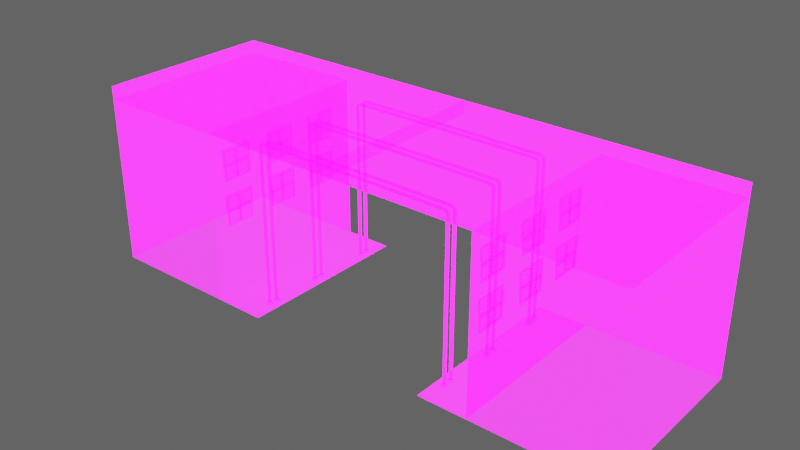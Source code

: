 # Source: Poles_Building01.blend  (saved by Blender 2.92.15; exported with 4.5.12 LTS)
import bpy
from mathutils import Matrix  # noqa: F401  (used for matrix-valued properties, if any)

bpy.ops.wm.read_factory_settings(use_empty=True)
scene = bpy.context.scene
scene.name = 'Scene'

# ---- collections
col_collection_2 = bpy.data.collections.new('Collection 2'); scene.collection.children.link(col_collection_2)
col_collection = bpy.data.collections.new('Collection'); scene.collection.children.link(col_collection)

# ---- images (referenced by path relative to the original .blend; pixels are not part of the script)
import os
ASSET_DIR = os.environ.get("B2B_ASSET_DIR", "")  # directory of the original .blend (textures are referenced by path, not embedded)
HERE = os.path.dirname(os.path.abspath(__file__))  # packed textures are extracted next to this script under _unpacked/

def load_image(name, relpath, width, height, colorspace="sRGB"):
    """Load a texture the original file referenced (path relative to the .blend, or extracted next to this script)."""
    p = next((c for c in (os.path.join(HERE, relpath), os.path.join(ASSET_DIR, relpath)) if relpath and os.path.exists(c)), "")
    if p:
        img = bpy.data.images.load(p, check_existing=True)
        img.name = name
    else:  # same state as the original file: an image datablock whose file is absent (Cycles renders it pink)
        img = bpy.data.images.new(name, width, height)
        img.source = "FILE"
        img.filepath = "//" + (relpath or name)
    img.colorspace_settings.name = colorspace
    return img
img_imphenziapalette01_256_gradientx4_png = load_image('ImphenziaPalette01-256-GradientX4.png', 'ImphenziaPalette01-256-GradientX4.png', 1024, 1024, 'sRGB')
img_imphenziapalette02_emission_png = load_image('ImphenziaPalette02-Emission.png', 'ImphenziaPalette02-Emission.png', 1024, 1024, 'sRGB')
img_imphenziapalette02_opacity_png = load_image('ImphenziaPalette02-Opacity.png', 'ImphenziaPalette02-Opacity.png', 1024, 1024, 'sRGB')

# ---- materials (node trees are filled in below, after node groups)
mat_gradient = bpy.data.materials.new('Gradient')
mat_gradient.alpha_threshold = 0.6481
mat_gradient.use_backface_culling = True
mat_gradient.use_raytrace_refraction = True
mat_gradient.use_screen_refraction = True
mat_gradient.use_sss_translucency = True
mat_gradient.thickness_mode = 'SLAB'
mat_gradient.use_thickness_from_shadow = True

# ---- node groups
ng_auto_smooth = bpy.data.node_groups.new('Auto Smooth', 'GeometryNodeTree')
_s = ng_auto_smooth.interface.new_socket(name='Geometry', in_out='OUTPUT', socket_type='NodeSocketGeometry')
_s = ng_auto_smooth.interface.new_socket(name='Geometry', in_out='INPUT', socket_type='NodeSocketGeometry')
_s = ng_auto_smooth.interface.new_socket(name='Angle', in_out='INPUT', socket_type='NodeSocketFloat')
_s.subtype = 'ANGLE'
_s.min_value = 0.0
_s.max_value = 3.142
ng_auto_smooth.is_modifier = True
_N = ng_auto_smooth.nodes; _L = ng_auto_smooth.links
n0 = _N.new('NodeGroupOutput'); n0.name = 'Group Output'; n0.location = (480, -100)
n1 = _N.new('NodeGroupInput'); n1.name = 'Group Input'; n1.location = (-420, -300)
n2 = _N.new('NodeGroupInput'); n2.name = 'Group Input.001'; n2.location = (-60, -100)
n3 = _N.new('GeometryNodeSetShadeSmooth'); n3.name = 'Set Shade Smooth'; n3.location = (120, -100)
n3.domain = 'EDGE'
n4 = _N.new('GeometryNodeSetShadeSmooth'); n4.name = 'Set Shade Smooth.001'; n4.location = (300, -100)
n5 = _N.new('GeometryNodeInputMeshEdgeAngle'); n5.name = 'Edge Angle'; n5.location = (-420, -220)
n6 = _N.new('GeometryNodeInputEdgeSmooth'); n6.name = 'Is Edge Smooth'; n6.location = (-60, -160)
n7 = _N.new('GeometryNodeInputShadeSmooth'); n7.name = 'Is Face Smooth'; n7.location = (-240, -340)
n8 = _N.new('FunctionNodeBooleanMath'); n8.name = 'Boolean Math'; n8.location = (-60, -220)
n9 = _N.new('FunctionNodeCompare'); n9.name = 'Compare'; n9.location = (-240, -180)
n9.operation = 'LESS_EQUAL'
_L.new(n5.outputs[0], n9.inputs[0])
_L.new(n4.outputs[0], n0.inputs[0])
_L.new(n1.outputs[1], n9.inputs[1])
_L.new(n9.outputs[0], n8.inputs[0])
_L.new(n7.outputs[0], n8.inputs[1])
_L.new(n2.outputs[0], n3.inputs[0])
_L.new(n6.outputs[0], n3.inputs[1])
_L.new(n3.outputs[0], n4.inputs[0])
_L.new(n8.outputs[0], n3.inputs[2])
n0.is_active_output = True

# ---- material node trees
mat_gradient.use_nodes = True; mat_gradient.node_tree.nodes.clear()
_N = mat_gradient.node_tree.nodes; _L = mat_gradient.node_tree.links
n0 = _N.new('ShaderNodeOutputMaterial'); n0.name = 'Material Output'; n0.location = (300, 300)
n1 = _N.new('ShaderNodeBsdfPrincipled'); n1.name = 'Principled BSDF'; n1.location = (10, 300)
n1.distribution = 'GGX'
n1.subsurface_method = 'BURLEY'
n1.inputs[3].default_value = 1.45
n1.inputs[28].default_value = 10.0
n2 = _N.new('ShaderNodeTexImage'); n2.name = 'Image Texture'; n2.location = (-460, 320)
n2.image = img_imphenziapalette01_256_gradientx4_png
n3 = _N.new('ShaderNodeTexImage'); n3.name = 'Image Texture.001'; n3.location = (-500, 0)
n3.image = img_imphenziapalette02_emission_png
n4 = _N.new('ShaderNodeTexImage'); n4.name = 'Image Texture.002'; n4.location = (-480, -300)
n4.image = img_imphenziapalette02_opacity_png
_L.new(n1.outputs[0], n0.inputs[0])
_L.new(n2.outputs[0], n1.inputs[0])
_L.new(n3.outputs[0], n1.inputs[27])
_L.new(n4.outputs[0], n1.inputs[4])
n0.is_active_output = True

# ---- world
world_world = bpy.data.worlds.new('World'); scene.world = world_world
world_world.use_nodes = True; world_world.node_tree.nodes.clear()
_N = world_world.node_tree.nodes; _L = world_world.node_tree.links
n0 = _N.new('ShaderNodeOutputWorld'); n0.name = 'World Output'; n0.location = (300, 300)
n1 = _N.new('ShaderNodeBackground'); n1.name = 'Background'; n1.location = (10, 300)
n1.inputs[0].default_value = (0.05088, 0.05088, 0.05088, 1.0)
n1.inputs[1].default_value = 2.0
_L.new(n1.outputs[0], n0.inputs[0])
n0.is_active_output = True
world_world.color = (0.05088, 0.05088, 0.05088)
world_world.use_sun_shadow = False
world_world.sun_shadow_jitter_overblur = 0.0

# ---- meshes
me_plane_073 = bpy.data.meshes.new('Plane.073')
me_plane_073.from_pydata([(20.71, 0.0, 0.0), (60.71, 0.0, 0.0), (20.71, 40.0, 0.0), (60.71, 40.0, 0.0), (31.73, 0.0, 0.0), (31.73, 40.0, 0.0), (31.73, 0.0, 37.26), (60.71, 0.0, 37.26), (60.71, 40.0, 37.26), (31.73, 40.0, 37.26), (31.73, 0.0, 37.26), (60.71, 0.0, 37.26), (60.71, 40.0, 37.26), (31.73, 40.0, 37.26), (31.73, 0.0, 40.15), (60.71, 0.0, 40.15), (60.71, 40.0, 40.15), (31.73, 40.0, 40.15), (0.0, 0.0, 37.26), (0.0, 40.0, 37.26), (0.0, 0.0, 40.15), (0.0, 40.0, 40.15), (22.52, 35.46, 0.2613), (22.52, 35.46, 35.2), (22.76, 35.36, 0.2613), (22.76, 35.36, 35.2), (22.85, 35.13, 0.2613), (22.85, 35.13, 35.2), (22.76, 34.9, 0.2613), (22.76, 34.9, 35.2), (22.52, 34.81, 0.2613), (22.52, 34.81, 35.2), (22.29, 34.9, 0.2613), (22.29, 34.9, 35.2), (22.2, 35.13, 0.2613), (22.2, 35.13, 35.2), (22.29, 35.36, 0.2613), (22.29, 35.36, 35.2), (22.67, 35.36, 35.61), (22.48, 35.46, 35.47), (22.75, 35.13, 35.66), (22.67, 34.9, 35.61), (22.48, 34.81, 35.47), (22.3, 34.9, 35.34), (22.22, 35.13, 35.28), (22.3, 35.36, 35.34), (22.27, 35.36, 35.94), (22.18, 35.46, 35.73), (22.31, 35.13, 36.03), (22.27, 34.9, 35.94), (22.18, 34.81, 35.73), (22.08, 34.9, 35.52), (22.04, 35.13, 35.44), (22.08, 35.36, 35.52), (21.79, 35.36, 36.15), (21.77, 35.46, 35.92), (21.8, 35.13, 36.25), (21.79, 34.9, 36.15), (21.77, 34.81, 35.92), (21.75, 34.9, 35.69), (21.74, 35.13, 35.6), (21.75, 35.36, 35.69), (21.29, 35.36, 36.2), (21.29, 35.46, 35.97), (21.29, 35.13, 36.29), (21.29, 34.9, 36.2), (21.29, 34.81, 35.97), (21.29, 34.9, 35.74), (21.29, 35.13, 35.64), (21.29, 35.36, 35.74), (0.0, 35.36, 36.28), (0.0, 35.46, 36.05), (0.0, 35.13, 36.38), (0.0, 34.9, 36.28), (0.0, 34.81, 36.05), (0.0, 34.9, 35.82), (0.0, 35.13, 35.73), (0.0, 35.36, 35.82), (22.53, 33.57, 0.2605), (22.53, 33.57, 35.19), (22.76, 33.47, 0.2605), (22.76, 33.47, 35.19), (22.86, 33.24, 0.2605), (22.86, 33.24, 35.19), (22.76, 33.01, 0.2605), (22.76, 33.01, 35.19), (22.53, 32.92, 0.2605), (22.53, 32.92, 35.19), (22.3, 33.01, 0.2605), (22.3, 33.01, 35.19), (22.21, 33.24, 0.2605), (22.21, 33.24, 35.19), (22.3, 33.47, 0.2605), (22.3, 33.47, 35.19), (22.68, 33.47, 35.61), (22.49, 33.57, 35.47), (22.76, 33.24, 35.66), (22.68, 33.01, 35.61), (22.49, 32.92, 35.47), (22.3, 33.01, 35.34), (22.23, 33.24, 35.28), (22.3, 33.47, 35.34), (22.28, 33.47, 35.94), (22.18, 33.57, 35.73), (22.32, 33.24, 36.03), (22.28, 33.01, 35.94), (22.18, 32.92, 35.73), (22.09, 33.01, 35.52), (22.04, 33.24, 35.44), (22.09, 33.47, 35.52), (21.8, 33.47, 36.15), (21.78, 33.57, 35.92), (21.81, 33.24, 36.25), (21.8, 33.01, 36.15), (21.78, 32.92, 35.92), (21.75, 33.01, 35.69), (21.75, 33.24, 35.6), (21.75, 33.47, 35.69), (21.3, 33.47, 36.2), (21.3, 33.57, 35.97), (21.3, 33.24, 36.29), (21.3, 33.01, 36.2), (21.3, 32.92, 35.97), (21.3, 33.01, 35.74), (21.3, 33.24, 35.64), (21.3, 33.47, 35.74), (0.0, 33.47, 36.28), (0.0, 33.57, 36.05), (0.0, 33.24, 36.38), (0.0, 33.01, 36.28), (0.0, 32.92, 36.05), (0.0, 33.01, 35.82), (0.0, 33.24, 35.73), (0.0, 33.47, 35.82), (22.75, 7.598, 0.2927), (22.75, 7.598, 35.23), (22.98, 7.502, 0.2927), (22.98, 7.502, 35.23), (23.07, 7.272, 0.2927), (23.07, 7.272, 35.23), (22.98, 7.042, 0.2927), (22.98, 7.042, 35.23), (22.75, 6.946, 0.2927), (22.75, 6.946, 35.23), (22.51, 7.042, 0.2927), (22.51, 7.042, 35.23), (22.42, 7.272, 0.2927), (22.42, 7.272, 35.23), (22.51, 7.502, 0.2927), (22.51, 7.502, 35.23), (22.89, 7.502, 35.64), (22.7, 7.598, 35.51), (22.97, 7.272, 35.7), (22.89, 7.042, 35.64), (22.7, 6.946, 35.51), (22.52, 7.042, 35.37), (22.44, 7.272, 35.31), (22.52, 7.502, 35.37), (22.49, 7.502, 35.97), (22.4, 7.598, 35.76), (22.53, 7.272, 36.06), (22.49, 7.042, 35.97), (22.4, 6.946, 35.76), (22.3, 7.042, 35.55), (22.26, 7.272, 35.47), (22.3, 7.502, 35.55), (22.01, 7.502, 36.18), (21.99, 7.598, 35.95), (22.02, 7.272, 36.28), (22.01, 7.042, 36.18), (21.99, 6.946, 35.95), (21.97, 7.042, 35.73), (21.96, 7.272, 35.63), (21.97, 7.502, 35.73), (21.51, 7.502, 36.23), (21.51, 7.598, 36.0), (21.51, 7.272, 36.33), (21.51, 7.042, 36.23), (21.51, 6.946, 36.0), (21.51, 7.042, 35.77), (21.51, 7.272, 35.67), (21.51, 7.502, 35.77), (0.0, 7.502, 36.31), (0.0, 7.598, 36.08), (0.0, 7.272, 36.41), (0.0, 7.042, 36.31), (0.0, 6.946, 36.08), (0.0, 7.042, 35.85), (0.0, 7.272, 35.76), (0.0, 7.502, 35.85), (22.75, 5.705, 0.2919), (22.75, 5.705, 35.23), (22.98, 5.609, 0.2919), (22.98, 5.609, 35.23), (23.08, 5.379, 0.2919), (23.08, 5.379, 35.23), (22.98, 5.149, 0.2919), (22.98, 5.149, 35.23), (22.75, 5.053, 0.2919), (22.75, 5.053, 35.23), (22.52, 5.149, 0.2919), (22.52, 5.149, 35.23), (22.43, 5.379, 0.2919), (22.43, 5.379, 35.23), (22.52, 5.609, 0.2919), (22.52, 5.609, 35.23), (22.9, 5.609, 35.64), (22.71, 5.705, 35.5), (22.98, 5.379, 35.7), (22.9, 5.149, 35.64), (22.71, 5.053, 35.5), (22.52, 5.149, 35.37), (22.45, 5.379, 35.31), (22.52, 5.609, 35.37), (22.5, 5.609, 35.97), (22.4, 5.705, 35.76), (22.54, 5.379, 36.06), (22.5, 5.149, 35.97), (22.4, 5.053, 35.76), (22.31, 5.149, 35.55), (22.27, 5.379, 35.47), (22.31, 5.609, 35.55), (22.02, 5.609, 36.18), (22.0, 5.705, 35.95), (22.03, 5.379, 36.28), (22.02, 5.149, 36.18), (22.0, 5.053, 35.95), (21.98, 5.149, 35.72), (21.97, 5.379, 35.63), (21.98, 5.609, 35.72), (21.52, 5.609, 36.23), (21.52, 5.705, 36.0), (21.52, 5.379, 36.33), (21.52, 5.149, 36.23), (21.52, 5.053, 36.0), (21.52, 5.149, 35.77), (21.52, 5.379, 35.67), (21.52, 5.609, 35.77), (0.0, 5.609, 36.31), (0.0, 5.705, 36.08), (0.0, 5.379, 36.41), (0.0, 5.149, 36.31), (0.0, 5.053, 36.08), (0.0, 5.149, 35.85), (0.0, 5.379, 35.76), (0.0, 5.609, 35.85), (22.52, 35.84, 0.2613), (23.02, 35.63, 0.2613), (23.23, 35.13, 0.2613), (23.02, 34.64, 0.2613), (22.52, 34.43, 0.2613), (22.03, 34.64, 0.2613), (21.82, 35.13, 0.2613), (22.03, 35.63, 0.2613), (22.53, 33.95, 0.2605), (23.03, 33.74, 0.2605), (23.24, 33.24, 0.2605), (23.03, 32.74, 0.2605), (22.53, 32.54, 0.2605), (22.04, 32.74, 0.2605), (21.83, 33.24, 0.2605), (22.04, 33.74, 0.2605), (22.52, 35.84, -0.08696), (23.02, 35.63, -0.08696), (23.23, 35.13, -0.08696), (23.02, 34.64, -0.08696), (22.52, 34.43, -0.08696), (22.03, 34.64, -0.08696), (21.82, 35.13, -0.08696), (22.03, 35.63, -0.08696), (22.53, 33.95, -0.08776), (23.03, 33.74, -0.08776), (23.24, 33.24, -0.08775), (23.03, 32.74, -0.08776), (22.53, 32.54, -0.08776), (22.04, 32.74, -0.08776), (21.83, 33.24, -0.08775), (22.04, 33.74, -0.08776), (22.15, 19.3, -0.07145), (21.94, 18.8, -0.07145), (22.15, 18.3, -0.07145), (22.65, 18.1, -0.07145), (23.15, 18.3, -0.07145), (23.35, 18.8, -0.07145), (23.15, 19.3, -0.07145), (22.65, 19.51, -0.07145), (22.14, 21.19, -0.07064), (21.94, 20.7, -0.07064), (22.14, 20.2, -0.07064), (22.64, 19.99, -0.07064), (23.14, 20.2, -0.07064), (23.34, 20.7, -0.07064), (23.14, 21.19, -0.07064), (22.64, 21.4, -0.07064), (22.15, 19.3, 0.2768), (21.94, 18.8, 0.2768), (22.15, 18.3, 0.2768), (22.65, 18.1, 0.2768), (23.15, 18.3, 0.2768), (23.35, 18.8, 0.2768), (23.15, 19.3, 0.2768), (22.65, 19.51, 0.2768), (22.14, 21.19, 0.2776), (21.94, 20.7, 0.2776), (22.14, 20.2, 0.2776), (22.64, 19.99, 0.2776), (23.14, 20.2, 0.2776), (23.34, 20.7, 0.2776), (23.14, 21.19, 0.2776), (22.64, 21.4, 0.2776), (0.0, 19.03, 35.84), (0.0, 18.8, 35.74), (0.0, 18.57, 35.84), (0.0, 18.48, 36.07), (0.0, 18.57, 36.3), (0.0, 18.8, 36.39), (0.0, 19.13, 36.07), (0.0, 19.03, 36.3), (21.41, 19.03, 35.75), (21.41, 18.8, 35.66), (21.41, 18.57, 35.75), (21.41, 18.48, 35.98), (21.42, 18.57, 36.21), (21.42, 18.8, 36.31), (21.41, 19.13, 35.98), (21.42, 19.03, 36.21), (21.87, 19.03, 35.71), (21.86, 18.8, 35.61), (21.87, 18.57, 35.71), (21.89, 18.48, 35.94), (21.91, 18.57, 36.17), (21.92, 18.8, 36.26), (21.89, 19.13, 35.94), (21.91, 19.03, 36.17), (22.2, 19.03, 35.54), (22.16, 18.8, 35.45), (22.2, 18.57, 35.54), (22.3, 18.48, 35.75), (22.4, 18.57, 35.96), (22.44, 18.8, 36.04), (22.3, 19.13, 35.75), (22.4, 19.03, 35.96), (22.42, 19.03, 35.35), (22.34, 18.8, 35.3), (22.42, 18.57, 35.35), (22.61, 18.48, 35.49), (22.79, 18.57, 35.62), (22.87, 18.8, 35.68), (22.61, 19.13, 35.49), (22.79, 19.03, 35.62), (22.42, 19.03, 35.21), (22.42, 19.03, 0.2768), (22.32, 18.8, 35.21), (22.32, 18.8, 0.2768), (22.42, 18.57, 35.21), (22.42, 18.57, 0.2768), (22.65, 18.48, 35.21), (22.65, 18.48, 0.2768), (22.88, 18.57, 35.21), (22.88, 18.57, 0.2768), (22.97, 18.8, 35.21), (22.97, 18.8, 0.2768), (22.88, 19.03, 35.21), (22.88, 19.03, 0.2768), (22.65, 19.13, 35.21), (22.65, 19.13, 0.2768), (0.0, 20.93, 35.84), (0.0, 20.7, 35.74), (0.0, 20.46, 35.84), (0.0, 20.37, 36.07), (0.0, 20.46, 36.3), (0.0, 20.7, 36.39), (0.0, 21.02, 36.07), (0.0, 20.93, 36.3), (22.75, 7.976, 0.2927), (23.24, 7.77, 0.2927), (23.45, 7.272, 0.2927), (23.24, 6.774, 0.2927), (22.75, 6.568, 0.2927), (22.25, 6.774, 0.2927), (22.04, 7.272, 0.2927), (22.25, 7.77, 0.2927), (22.75, 6.083, 0.2919), (23.25, 5.877, 0.2919), (23.46, 5.379, 0.2919), (23.25, 4.881, 0.2919), (22.75, 4.675, 0.2919), (22.26, 4.881, 0.2919), (22.05, 5.379, 0.2919), (22.26, 5.877, 0.2919), (21.4, 20.93, 35.75), (21.4, 20.7, 35.66), (21.4, 20.46, 35.75), (21.41, 20.37, 35.99), (21.41, 20.46, 36.22), (21.41, 20.7, 36.31), (21.41, 21.02, 35.99), (21.41, 20.93, 36.22), (21.86, 20.93, 35.71), (21.85, 20.7, 35.62), (21.86, 20.46, 35.71), (21.88, 20.37, 35.94), (21.91, 20.46, 36.17), (21.91, 20.7, 36.26), (21.88, 21.02, 35.94), (21.91, 20.93, 36.17), (22.19, 20.93, 35.54), (22.15, 20.7, 35.45), (22.19, 20.46, 35.54), (22.29, 20.37, 35.75), (22.39, 20.46, 35.96), (22.43, 20.7, 36.04), (22.29, 21.02, 35.75), (22.39, 20.93, 35.96), (22.41, 20.93, 35.36), (22.33, 20.7, 35.3), (22.41, 20.46, 35.36), (22.6, 20.37, 35.49), (22.78, 20.46, 35.63), (22.86, 20.7, 35.68), (22.6, 21.02, 35.49), (22.78, 20.93, 35.63), (22.75, 7.976, -0.05556), (23.24, 7.77, -0.05556), (23.45, 7.272, -0.05556), (23.24, 6.774, -0.05556), (22.75, 6.568, -0.05556), (22.25, 6.774, -0.05556), (22.04, 7.272, -0.05556), (22.25, 7.77, -0.05556), (22.75, 6.083, -0.05636), (23.25, 5.877, -0.05636), (23.46, 5.379, -0.05636), (23.25, 4.881, -0.05636), (22.75, 4.675, -0.05636), (22.26, 4.881, -0.05636), (22.05, 5.379, -0.05636), (22.26, 5.877, -0.05636), (22.41, 20.93, 35.21), (22.41, 20.93, 0.2776), (22.31, 20.7, 35.21), (22.31, 20.7, 0.2776), (22.41, 20.46, 35.21), (22.41, 20.46, 0.2776), (22.64, 20.37, 35.21), (22.64, 20.37, 0.2776), (22.87, 20.46, 35.21), (22.87, 20.46, 0.2776), (22.97, 20.7, 35.21), (22.97, 20.7, 0.2776), (22.87, 20.93, 35.21), (22.87, 20.93, 0.2776), (22.64, 21.02, 35.21), (22.64, 21.02, 0.2776), (31.68, 31.0, 16.38), (31.68, 30.45, 16.4), (31.31, 31.0, 16.38), (31.31, 30.45, 16.4), (31.68, 30.88, 22.1), (31.68, 30.33, 22.12), (31.31, 30.88, 22.1), (31.31, 30.33, 22.12), (31.71, 34.11, 15.92), (31.71, 27.53, 15.92), (31.71, 34.24, 22.75), (31.71, 27.03, 22.75), (31.31, 27.97, 16.38), (31.31, 33.66, 16.38), (31.31, 27.51, 22.11), (31.31, 33.77, 22.11), (31.31, 27.53, 15.92), (31.31, 34.11, 15.92), (31.31, 27.03, 22.75), (31.31, 34.24, 22.75), (31.68, 27.94, 16.38), (31.68, 33.66, 16.38), (31.68, 27.52, 22.11), (31.68, 33.76, 22.11), (31.31, 27.77, 18.92), (31.29, 27.7, 19.52), (31.68, 27.74, 18.89), (31.66, 27.71, 19.49), (31.38, 33.73, 19.6), (31.4, 33.8, 19.01), (31.75, 33.74, 19.58), (31.77, 33.77, 18.98), (31.68, 19.21, 16.38), (31.68, 18.67, 16.4), (31.31, 19.22, 16.38), (31.31, 18.67, 16.4), (31.68, 19.09, 22.1), (31.68, 18.55, 22.12), (31.31, 19.1, 22.1), (31.31, 18.55, 22.12), (31.71, 22.33, 15.92), (31.71, 15.74, 15.92), (31.71, 22.46, 22.75), (31.71, 15.24, 22.75), (31.31, 16.18, 16.38), (31.31, 21.87, 16.38), (31.31, 15.72, 22.11), (31.31, 21.98, 22.11), (31.31, 15.74, 15.92), (31.31, 22.33, 15.92), (31.31, 15.24, 22.75), (31.31, 22.46, 22.75), (31.68, 16.15, 16.38), (31.68, 21.87, 16.38), (31.68, 15.73, 22.11), (31.68, 21.97, 22.11), (31.31, 15.98, 18.92), (31.29, 15.91, 19.52), (31.68, 15.95, 18.89), (31.66, 15.92, 19.49), (31.38, 21.94, 19.6), (31.4, 22.01, 19.01), (31.75, 21.95, 19.58), (31.77, 21.99, 18.98), (31.68, 6.95, 16.38), (31.68, 6.402, 16.4), (31.31, 6.951, 16.38), (31.31, 6.401, 16.4), (31.68, 6.83, 22.1), (31.68, 6.282, 22.12), (31.31, 6.831, 22.1), (31.31, 6.281, 22.12), (31.71, 10.06, 15.92), (31.71, 3.475, 15.92), (31.71, 10.19, 22.75), (31.71, 2.981, 22.75), (31.31, 3.919, 16.38), (31.31, 9.609, 16.38), (31.31, 3.455, 22.11), (31.31, 9.72, 22.11), (31.31, 3.475, 15.92), (31.31, 10.06, 15.92), (31.31, 2.981, 22.75), (31.31, 10.19, 22.75), (31.68, 3.888, 16.38), (31.68, 9.609, 16.38), (31.68, 3.465, 22.11), (31.68, 9.71, 22.11), (31.31, 3.716, 18.92), (31.29, 3.645, 19.52), (31.68, 3.686, 18.89), (31.66, 3.656, 19.49), (31.38, 9.679, 19.6), (31.4, 9.75, 19.01), (31.75, 9.69, 19.58), (31.77, 9.721, 18.98), (31.68, 31.0, 26.4), (31.68, 30.45, 26.42), (31.31, 31.0, 26.4), (31.31, 30.45, 26.42), (31.68, 30.88, 32.11), (31.68, 30.33, 32.13), (31.31, 30.88, 32.11), (31.31, 30.33, 32.13), (31.71, 34.11, 25.94), (31.71, 27.53, 25.94), (31.71, 34.24, 32.76), (31.71, 27.03, 32.76), (31.31, 27.97, 26.4), (31.31, 33.66, 26.4), (31.31, 27.51, 32.12), (31.31, 33.77, 32.12), (31.31, 27.53, 25.94), (31.31, 34.11, 25.94), (31.31, 27.03, 32.76), (31.31, 34.24, 32.76), (31.68, 27.94, 26.4), (31.68, 33.66, 26.4), (31.68, 27.52, 32.12), (31.68, 33.76, 32.12), (31.31, 27.77, 28.93), (31.29, 27.7, 29.53), (31.68, 27.74, 28.9), (31.66, 27.71, 29.5), (31.38, 33.73, 29.62), (31.4, 33.8, 29.02), (31.75, 33.74, 29.59), (31.77, 33.77, 28.99), (31.68, 19.21, 26.4), (31.68, 18.67, 26.42), (31.31, 19.22, 26.4), (31.31, 18.67, 26.42), (31.68, 19.09, 32.11), (31.68, 18.55, 32.13), (31.31, 19.1, 32.11), (31.31, 18.55, 32.13), (31.71, 22.33, 25.94), (31.71, 15.74, 25.94), (31.71, 22.46, 32.76), (31.71, 15.24, 32.76), (31.31, 16.18, 26.4), (31.31, 21.87, 26.4), (31.31, 15.72, 32.12), (31.31, 21.98, 32.12), (31.31, 15.74, 25.94), (31.31, 22.33, 25.94), (31.31, 15.24, 32.76), (31.31, 22.46, 32.76), (31.68, 16.15, 26.4), (31.68, 21.87, 26.4), (31.68, 15.73, 32.12), (31.68, 21.97, 32.12), (31.31, 15.98, 28.93), (31.29, 15.91, 29.53), (31.68, 15.95, 28.9), (31.66, 15.92, 29.5), (31.38, 21.94, 29.62), (31.4, 22.01, 29.02), (31.75, 21.95, 29.59), (31.77, 21.99, 28.99), (31.68, 6.95, 26.4), (31.68, 6.402, 26.42), (31.31, 6.951, 26.4), (31.31, 6.401, 26.42), (31.68, 6.83, 32.11), (31.68, 6.282, 32.13), (31.31, 6.831, 32.11), (31.31, 6.281, 32.13), (31.71, 10.06, 25.94), (31.71, 3.475, 25.94), (31.71, 10.19, 32.76), (31.71, 2.981, 32.76), (31.31, 3.919, 26.4), (31.31, 9.609, 26.4), (31.31, 3.455, 32.12), (31.31, 9.72, 32.12), (31.31, 3.475, 25.94), (31.31, 10.06, 25.94), (31.31, 2.981, 32.76), (31.31, 10.19, 32.76), (31.68, 3.888, 26.4), (31.68, 9.609, 26.4), (31.68, 3.465, 32.12), (31.68, 9.71, 32.12), (31.31, 3.716, 28.93), (31.29, 3.645, 29.53), (31.68, 3.686, 28.9), (31.66, 3.656, 29.5), (31.38, 9.679, 29.62), (31.4, 9.75, 29.02), (31.75, 9.69, 29.59), (31.77, 9.721, 28.99), (27.2, 40.0, 37.26), (22.67, 40.0, 37.26), (18.13, 40.0, 37.26), (13.6, 40.0, 37.26), (9.066, 40.0, 37.26), (4.533, 40.0, 37.26), (4.533, 40.0, 40.15), (9.066, 40.0, 40.15), (13.6, 40.0, 40.15), (18.13, 40.0, 40.15), (22.67, 40.0, 40.15), (27.2, 40.0, 40.15), (4.533, 0.0, 40.15), (9.066, 0.0, 40.15), (13.6, 0.0, 40.15), (18.13, 0.0, 40.15), (22.67, 0.0, 40.15), (27.2, 0.0, 40.15), (27.2, 0.0, 37.26), (22.67, 0.0, 37.26), (18.13, 0.0, 37.26), (13.6, 0.0, 37.26), (9.066, 0.0, 37.26), (4.533, 0.0, 37.26)], [], [(4, 1, 7, 6), (0, 4, 5, 2), (6, 7, 8, 9), (5, 4, 6, 9), (1, 3, 8, 7), (3, 5, 9, 8), (10, 13, 12, 11), (14, 15, 16, 17), (652, 651, 19, 21), (11, 12, 16, 15), (12, 13, 17, 16), (10, 11, 15, 14), (19, 18, 20, 21), (658, 652, 21, 20), (651, 669, 18, 19), (669, 658, 20, 18), (22, 23, 25, 24), (24, 25, 27, 26), (26, 27, 29, 28), (28, 29, 31, 30), (30, 31, 33, 32), (32, 33, 35, 34), (29, 27, 40, 41), (34, 35, 37, 36), (36, 37, 23, 22), (45, 44, 52, 53), (35, 33, 43, 44), (31, 29, 41, 42), (37, 35, 44, 45), (27, 25, 38, 40), (33, 31, 42, 43), (23, 37, 45, 39), (25, 23, 39, 38), (50, 49, 57, 58), (43, 42, 50, 51), (41, 40, 48, 49), (38, 39, 47, 46), (39, 45, 53, 47), (44, 43, 51, 52), (42, 41, 49, 50), (40, 38, 46, 48), (55, 61, 69, 63), (48, 46, 54, 56), (53, 52, 60, 61), (51, 50, 58, 59), (49, 48, 56, 57), (46, 47, 55, 54), (47, 53, 61, 55), (52, 51, 59, 60), (67, 66, 74, 75), (60, 59, 67, 68), (58, 57, 65, 66), (56, 54, 62, 64), (61, 60, 68, 69), (59, 58, 66, 67), (57, 56, 64, 65), (54, 55, 63, 62), (70, 71, 77, 76, 75, 74, 73, 72), (65, 64, 72, 73), (62, 63, 71, 70), (63, 69, 77, 71), (68, 67, 75, 76), (66, 65, 73, 74), (64, 62, 70, 72), (69, 68, 76, 77), (78, 79, 81, 80), (80, 81, 83, 82), (82, 83, 85, 84), (84, 85, 87, 86), (86, 87, 89, 88), (88, 89, 91, 90), (85, 83, 96, 97), (90, 91, 93, 92), (92, 93, 79, 78), (101, 100, 108, 109), (91, 89, 99, 100), (87, 85, 97, 98), (93, 91, 100, 101), (83, 81, 94, 96), (89, 87, 98, 99), (79, 93, 101, 95), (81, 79, 95, 94), (106, 105, 113, 114), (99, 98, 106, 107), (97, 96, 104, 105), (94, 95, 103, 102), (95, 101, 109, 103), (100, 99, 107, 108), (98, 97, 105, 106), (96, 94, 102, 104), (111, 117, 125, 119), (104, 102, 110, 112), (109, 108, 116, 117), (107, 106, 114, 115), (105, 104, 112, 113), (102, 103, 111, 110), (103, 109, 117, 111), (108, 107, 115, 116), (123, 122, 130, 131), (116, 115, 123, 124), (114, 113, 121, 122), (112, 110, 118, 120), (117, 116, 124, 125), (115, 114, 122, 123), (113, 112, 120, 121), (110, 111, 119, 118), (126, 127, 133, 132, 131, 130, 129, 128), (121, 120, 128, 129), (118, 119, 127, 126), (119, 125, 133, 127), (124, 123, 131, 132), (122, 121, 129, 130), (120, 118, 126, 128), (125, 124, 132, 133), (34, 36, 253, 252), (249, 250, 266, 265), (134, 135, 137, 136), (136, 137, 139, 138), (138, 139, 141, 140), (140, 141, 143, 142), (142, 143, 145, 144), (144, 145, 147, 146), (141, 139, 152, 153), (146, 147, 149, 148), (148, 149, 135, 134), (84, 86, 258, 257), (157, 156, 164, 165), (147, 145, 155, 156), (143, 141, 153, 154), (149, 147, 156, 157), (139, 137, 150, 152), (145, 143, 154, 155), (135, 149, 157, 151), (137, 135, 151, 150), (162, 161, 169, 170), (155, 154, 162, 163), (153, 152, 160, 161), (150, 151, 159, 158), (151, 157, 165, 159), (156, 155, 163, 164), (154, 153, 161, 162), (152, 150, 158, 160), (167, 173, 181, 175), (160, 158, 166, 168), (165, 164, 172, 173), (163, 162, 170, 171), (161, 160, 168, 169), (158, 159, 167, 166), (159, 165, 173, 167), (164, 163, 171, 172), (179, 178, 186, 187), (172, 171, 179, 180), (170, 169, 177, 178), (168, 166, 174, 176), (173, 172, 180, 181), (171, 170, 178, 179), (169, 168, 176, 177), (166, 167, 175, 174), (182, 183, 189, 188, 187, 186, 185, 184), (177, 176, 184, 185), (174, 175, 183, 182), (175, 181, 189, 183), (180, 179, 187, 188), (178, 177, 185, 186), (176, 174, 182, 184), (181, 180, 188, 189), (190, 191, 193, 192), (192, 193, 195, 194), (194, 195, 197, 196), (196, 197, 199, 198), (198, 199, 201, 200), (200, 201, 203, 202), (197, 195, 208, 209), (202, 203, 205, 204), (204, 205, 191, 190), (26, 28, 249, 248), (213, 212, 220, 221), (203, 201, 211, 212), (199, 197, 209, 210), (205, 203, 212, 213), (195, 193, 206, 208), (201, 199, 210, 211), (191, 205, 213, 207), (193, 191, 207, 206), (218, 217, 225, 226), (211, 210, 218, 219), (209, 208, 216, 217), (206, 207, 215, 214), (207, 213, 221, 215), (212, 211, 219, 220), (210, 209, 217, 218), (208, 206, 214, 216), (223, 229, 237, 231), (216, 214, 222, 224), (221, 220, 228, 229), (219, 218, 226, 227), (217, 216, 224, 225), (214, 215, 223, 222), (215, 221, 229, 223), (220, 219, 227, 228), (235, 234, 242, 243), (228, 227, 235, 236), (226, 225, 233, 234), (224, 222, 230, 232), (229, 228, 236, 237), (227, 226, 234, 235), (225, 224, 232, 233), (222, 223, 231, 230), (238, 239, 245, 244, 243, 242, 241, 240), (233, 232, 240, 241), (230, 231, 239, 238), (231, 237, 245, 239), (236, 235, 243, 244), (234, 233, 241, 242), (232, 230, 238, 240), (237, 236, 244, 245), (36, 22, 246, 253), (86, 88, 259, 258), (28, 30, 250, 249), (78, 80, 255, 254), (88, 90, 260, 259), (30, 32, 251, 250), (22, 24, 247, 246), (80, 82, 256, 255), (90, 92, 261, 260), (32, 34, 252, 251), (82, 84, 257, 256), (24, 26, 248, 247), (92, 78, 254, 261), (250, 251, 267, 266), (251, 252, 268, 267), (252, 253, 269, 268), (253, 246, 262, 269), (254, 255, 271, 270), (255, 256, 272, 271), (256, 257, 273, 272), (257, 258, 274, 273), (258, 259, 275, 274), (259, 260, 276, 275), (246, 247, 263, 262), (260, 261, 277, 276), (247, 248, 264, 263), (261, 254, 270, 277), (248, 249, 265, 264), (307, 306, 290, 291), (294, 301, 285, 278), (308, 307, 291, 292), (295, 294, 278, 279), (309, 308, 292, 293), (296, 295, 279, 280), (297, 296, 280, 281), (298, 297, 281, 282), (299, 298, 282, 283), (300, 299, 283, 284), (301, 300, 284, 285), (302, 309, 293, 286), (303, 302, 286, 287), (304, 303, 287, 288), (305, 304, 288, 289), (351, 365, 301, 294), (451, 449, 307, 308), (361, 359, 298, 299), (443, 441, 303, 304), (353, 351, 294, 295), (363, 361, 299, 300), (453, 451, 308, 309), (445, 443, 304, 305), (355, 353, 295, 296), (365, 363, 300, 301), (447, 445, 305, 306), (357, 355, 296, 297), (439, 453, 309, 302), (449, 447, 306, 307), (359, 357, 297, 298), (306, 305, 289, 290), (146, 148, 381, 380), (441, 439, 302, 303), (318, 319, 311, 310), (323, 325, 317, 315), (321, 322, 314, 313), (319, 320, 312, 311), (324, 318, 310, 316), (325, 324, 316, 317), (322, 323, 315, 314), (317, 316, 310, 311, 312, 313, 314, 315), (333, 332, 324, 325), (330, 331, 323, 322), (328, 329, 321, 320), (326, 327, 319, 318), (331, 333, 325, 323), (329, 330, 322, 321), (327, 328, 320, 319), (320, 321, 313, 312), (335, 336, 328, 327), (340, 334, 326, 332), (341, 340, 332, 333), (338, 339, 331, 330), (336, 337, 329, 328), (334, 335, 327, 326), (339, 341, 333, 331), (332, 326, 318, 324), (347, 349, 341, 339), (345, 346, 338, 337), (343, 344, 336, 335), (348, 342, 334, 340), (349, 348, 340, 341), (346, 347, 339, 338), (344, 345, 337, 336), (337, 338, 330, 329), (362, 364, 348, 349), (364, 350, 342, 348), (354, 356, 345, 344), (360, 362, 349, 347), (350, 352, 343, 342), (356, 358, 346, 345), (352, 354, 344, 343), (342, 343, 335, 334), (351, 350, 364, 365), (353, 352, 350, 351), (377, 378, 426, 425), (358, 360, 347, 346), (355, 354, 352, 353), (196, 198, 386, 385), (357, 356, 354, 355), (138, 140, 377, 376), (359, 358, 356, 357), (361, 360, 358, 359), (148, 134, 374, 381), (363, 362, 360, 361), (365, 364, 362, 363), (390, 391, 367, 366), (395, 397, 373, 371), (198, 200, 387, 386), (140, 142, 378, 377), (190, 192, 383, 382), (393, 394, 370, 369), (391, 392, 368, 367), (396, 390, 366, 372), (397, 396, 372, 373), (394, 395, 371, 370), (373, 372, 366, 367, 368, 369, 370, 371), (405, 404, 396, 397), (402, 403, 395, 394), (200, 202, 388, 387), (142, 144, 379, 378), (400, 401, 393, 392), (134, 136, 375, 374), (398, 399, 391, 390), (403, 405, 397, 395), (401, 402, 394, 393), (192, 194, 384, 383), (399, 400, 392, 391), (392, 393, 369, 368), (202, 204, 389, 388), (144, 146, 380, 379), (407, 408, 400, 399), (412, 406, 398, 404), (413, 412, 404, 405), (410, 411, 403, 402), (408, 409, 401, 400), (406, 407, 399, 398), (194, 196, 385, 384), (136, 138, 376, 375), (204, 190, 382, 389), (378, 379, 427, 426), (411, 413, 405, 403), (404, 398, 390, 396), (419, 421, 413, 411), (379, 380, 428, 427), (417, 418, 410, 409), (415, 416, 408, 407), (380, 381, 429, 428), (420, 414, 406, 412), (421, 420, 412, 413), (381, 374, 422, 429), (418, 419, 411, 410), (416, 417, 409, 408), (382, 383, 431, 430), (409, 410, 402, 401), (450, 452, 420, 421), (383, 384, 432, 431), (452, 438, 414, 420), (442, 444, 417, 416), (384, 385, 433, 432), (448, 450, 421, 419), (438, 440, 415, 414), (444, 446, 418, 417), (385, 386, 434, 433), (440, 442, 416, 415), (414, 415, 407, 406), (439, 438, 452, 453), (386, 387, 435, 434), (441, 440, 438, 439), (446, 448, 419, 418), (443, 442, 440, 441), (387, 388, 436, 435), (374, 375, 423, 422), (445, 444, 442, 443), (447, 446, 444, 445), (388, 389, 437, 436), (375, 376, 424, 423), (449, 448, 446, 447), (451, 450, 448, 449), (389, 382, 430, 437), (376, 377, 425, 424), (453, 452, 450, 451), (459, 461, 457, 455), (461, 460, 456, 457), (460, 458, 454, 456), (457, 456, 454, 455), (461, 459, 458, 460), (469, 467, 475, 477), (463, 465, 472, 470), (465, 464, 473, 472), (464, 462, 471, 473), (462, 463, 470, 471), (466, 467, 471, 470), (469, 468, 472, 473), (467, 469, 473, 471), (468, 466, 470, 472), (475, 474, 476, 477), (467, 466, 474, 475), (466, 468, 476, 474), (468, 469, 477, 476), (478, 480, 481, 479), (483, 482, 484, 485), (479, 481, 484, 482), (480, 478, 483, 485), (478, 479, 482, 483), (491, 493, 489, 487), (493, 492, 488, 489), (492, 490, 486, 488), (489, 488, 486, 487), (493, 491, 490, 492), (501, 499, 507, 509), (495, 497, 504, 502), (497, 496, 505, 504), (496, 494, 503, 505), (494, 495, 502, 503), (498, 499, 503, 502), (501, 500, 504, 505), (499, 501, 505, 503), (500, 498, 502, 504), (507, 506, 508, 509), (499, 498, 506, 507), (498, 500, 508, 506), (500, 501, 509, 508), (510, 512, 513, 511), (515, 514, 516, 517), (511, 513, 516, 514), (512, 510, 515, 517), (510, 511, 514, 515), (523, 525, 521, 519), (525, 524, 520, 521), (524, 522, 518, 520), (521, 520, 518, 519), (525, 523, 522, 524), (533, 531, 539, 541), (527, 529, 536, 534), (529, 528, 537, 536), (528, 526, 535, 537), (526, 527, 534, 535), (530, 531, 535, 534), (533, 532, 536, 537), (531, 533, 537, 535), (532, 530, 534, 536), (539, 538, 540, 541), (531, 530, 538, 539), (530, 532, 540, 538), (532, 533, 541, 540), (542, 544, 545, 543), (547, 546, 548, 549), (543, 545, 548, 546), (544, 542, 547, 549), (542, 543, 546, 547), (555, 557, 553, 551), (557, 556, 552, 553), (556, 554, 550, 552), (553, 552, 550, 551), (557, 555, 554, 556), (565, 563, 571, 573), (559, 561, 568, 566), (561, 560, 569, 568), (560, 558, 567, 569), (558, 559, 566, 567), (562, 563, 567, 566), (565, 564, 568, 569), (563, 565, 569, 567), (564, 562, 566, 568), (571, 570, 572, 573), (563, 562, 570, 571), (562, 564, 572, 570), (564, 565, 573, 572), (574, 576, 577, 575), (579, 578, 580, 581), (575, 577, 580, 578), (576, 574, 579, 581), (574, 575, 578, 579), (587, 589, 585, 583), (589, 588, 584, 585), (588, 586, 582, 584), (585, 584, 582, 583), (589, 587, 586, 588), (597, 595, 603, 605), (591, 593, 600, 598), (593, 592, 601, 600), (592, 590, 599, 601), (590, 591, 598, 599), (594, 595, 599, 598), (597, 596, 600, 601), (595, 597, 601, 599), (596, 594, 598, 600), (603, 602, 604, 605), (595, 594, 602, 603), (594, 596, 604, 602), (596, 597, 605, 604), (606, 608, 609, 607), (611, 610, 612, 613), (607, 609, 612, 610), (608, 606, 611, 613), (606, 607, 610, 611), (619, 621, 617, 615), (621, 620, 616, 617), (620, 618, 614, 616), (617, 616, 614, 615), (621, 619, 618, 620), (629, 627, 635, 637), (623, 625, 632, 630), (625, 624, 633, 632), (624, 622, 631, 633), (622, 623, 630, 631), (626, 627, 631, 630), (629, 628, 632, 633), (627, 629, 633, 631), (628, 626, 630, 632), (635, 634, 636, 637), (627, 626, 634, 635), (626, 628, 636, 634), (628, 629, 637, 636), (638, 640, 641, 639), (643, 642, 644, 645), (639, 641, 644, 642), (640, 638, 643, 645), (638, 639, 642, 643), (10, 14, 663, 664), (664, 663, 662, 665), (665, 662, 661, 666), (666, 661, 660, 667), (667, 660, 659, 668), (668, 659, 658, 669), (13, 10, 664, 646), (646, 664, 665, 647), (647, 665, 666, 648), (648, 666, 667, 649), (649, 667, 668, 650), (650, 668, 669, 651), (14, 17, 657, 663), (663, 657, 656, 662), (662, 656, 655, 661), (661, 655, 654, 660), (660, 654, 653, 659), (659, 653, 652, 658), (17, 13, 646, 657), (657, 646, 647, 656), (656, 647, 648, 655), (655, 648, 649, 654), (654, 649, 650, 653), (653, 650, 651, 652)])
me_plane_073.polygons.foreach_set('use_smooth', [True] * 568)
_uv = me_plane_073.uv_layers.new(name='UVMap')
_uv.uv.foreach_set('vector', [0.2469, 0.9063, 0.2469, 0.9063, 0.2469, 0.9063, 0.2469, 0.9063, 0.2443, 0.9029, 0.2443, 0.9029, 0.2443, 0.9029, 0.2443, 0.9029, 0.2443, 0.9029, 0.2443, 0.9029, 0.2443, 0.9029, 0.2443, 0.9029, 0.2443, 0.9029, 0.2443, 0.9029, 0.2443, 0.9029, 0.2443, 0.9029, 0.2469, 0.9063, 0.2469, 0.9063, 0.2469, 0.9063, 0.2469, 0.9063, 0.2469, 0.9063, 0.2469, 0.9063, 0.2469, 0.9063, 0.2469, 0.9063, 0.2443, 0.9029, 0.2443, 0.9029, 0.2443, 0.9029, 0.2443, 0.9029, 0.2443, 0.9029, 0.2443, 0.9029, 0.2443, 0.9029, 0.2443, 0.9029, 0.2443, 0.9029, 0.2443, 0.9029, 0.2443, 0.9029, 0.2443, 0.9029, 0.2443, 0.9029, 0.2443, 0.9029, 0.2443, 0.9029, 0.2443, 0.9029, 0.2443, 0.9029, 0.2443, 0.9029, 0.2443, 0.9029, 0.2443, 0.9029, 0.2443, 0.9029, 0.2443, 0.9029, 0.2443, 0.9029, 0.2443, 0.9029, 0.2443, 0.9029, 0.2443, 0.9029, 0.2443, 0.9029, 0.2443, 0.9029, 0.2443, 0.9029, 0.2443, 0.9029, 0.2443, 0.9029, 0.2443, 0.9029, 0.2443, 0.9029, 0.2443, 0.9029, 0.2443, 0.9029, 0.2443, 0.9029, 0.2443, 0.9029, 0.2443, 0.9029, 0.2443, 0.9029, 0.2443, 0.9029, 0.3921, 0.4693, 0.3921, 0.4928, 0.3939, 0.4928, 0.3939, 0.4693, 0.3939, 0.4693, 0.3939, 0.4928, 0.3946, 0.4928, 0.3946, 0.4693, 0.3946, 0.4693, 0.3946, 0.4928, 0.3939, 0.4928, 0.3939, 0.4693, 0.3939, 0.4693, 0.3939, 0.4928, 0.3921, 0.4928, 0.3921, 0.4693, 0.3921, 0.4693, 0.3921, 0.4928, 0.3903, 0.4928, 0.3903, 0.4693, 0.3903, 0.4693, 0.3903, 0.4928, 0.3895, 0.4928, 0.3895, 0.4693, 0.3939, 0.4928, 0.3946, 0.4928, 0.3946, 0.4928, 0.3939, 0.4928, 0.3895, 0.4693, 0.3895, 0.4928, 0.3903, 0.4928, 0.3903, 0.4693, 0.3903, 0.4693, 0.3903, 0.4928, 0.3921, 0.4928, 0.3921, 0.4693, 0.3903, 0.4928, 0.3895, 0.4928, 0.3895, 0.4928, 0.3903, 0.4928, 0.3895, 0.4928, 0.3903, 0.4928, 0.3903, 0.4928, 0.3895, 0.4928, 0.3921, 0.4928, 0.3939, 0.4928, 0.3939, 0.4928, 0.3921, 0.4928, 0.3903, 0.4928, 0.3895, 0.4928, 0.3895, 0.4928, 0.3903, 0.4928, 0.3946, 0.4928, 0.3939, 0.4928, 0.3939, 0.4928, 0.3946, 0.4928, 0.3903, 0.4928, 0.3921, 0.4928, 0.3921, 0.4928, 0.3903, 0.4928, 0.3921, 0.4928, 0.3903, 0.4928, 0.3903, 0.4928, 0.3921, 0.4928, 0.3939, 0.4928, 0.3921, 0.4928, 0.3921, 0.4928, 0.3939, 0.4928, 0.3921, 0.4928, 0.3939, 0.4928, 0.3939, 0.4928, 0.3921, 0.4928, 0.3903, 0.4928, 0.3921, 0.4928, 0.3921, 0.4928, 0.3903, 0.4928, 0.3939, 0.4928, 0.3946, 0.4928, 0.3946, 0.4928, 0.3939, 0.4928, 0.3939, 0.4928, 0.3921, 0.4928, 0.3921, 0.4928, 0.3939, 0.4928, 0.3921, 0.4928, 0.3903, 0.4928, 0.3903, 0.4928, 0.3921, 0.4928, 0.3895, 0.4928, 0.3903, 0.4928, 0.3903, 0.4928, 0.3895, 0.4928, 0.3921, 0.4928, 0.3939, 0.4928, 0.3939, 0.4928, 0.3921, 0.4928, 0.3946, 0.4928, 0.3939, 0.4928, 0.3939, 0.4928, 0.3946, 0.4928, 0.3921, 0.4928, 0.3903, 0.4928, 0.3903, 0.4928, 0.3921, 0.4928, 0.3946, 0.4928, 0.3939, 0.4928, 0.3939, 0.4928, 0.3946, 0.4928, 0.3903, 0.4928, 0.3895, 0.4928, 0.3895, 0.4928, 0.3903, 0.4928, 0.3903, 0.4928, 0.3921, 0.4928, 0.3921, 0.4928, 0.3903, 0.4928, 0.3939, 0.4928, 0.3946, 0.4928, 0.3946, 0.4928, 0.3939, 0.4928, 0.3939, 0.4928, 0.3921, 0.4928, 0.3921, 0.4928, 0.3939, 0.4928, 0.3921, 0.4928, 0.3903, 0.4928, 0.3903, 0.4928, 0.3921, 0.4928, 0.3895, 0.4928, 0.3903, 0.4928, 0.3903, 0.4928, 0.3895, 0.4928, 0.3903, 0.4928, 0.3921, 0.4928, 0.3921, 0.4928, 0.3903, 0.4928, 0.3895, 0.4928, 0.3903, 0.4928, 0.3903, 0.4928, 0.3895, 0.4928, 0.3921, 0.4928, 0.3939, 0.4928, 0.3939, 0.4928, 0.3921, 0.4928, 0.3946, 0.4928, 0.3939, 0.4928, 0.3939, 0.4928, 0.3946, 0.4928, 0.3903, 0.4928, 0.3895, 0.4928, 0.3895, 0.4928, 0.3903, 0.4928, 0.3903, 0.4928, 0.3921, 0.4928, 0.3921, 0.4928, 0.3903, 0.4928, 0.3939, 0.4928, 0.3946, 0.4928, 0.3946, 0.4928, 0.3939, 0.4928, 0.3939, 0.4928, 0.3921, 0.4928, 0.3921, 0.4928, 0.3939, 0.4928, 0.3939, 0.4928, 0.3921, 0.4928, 0.3903, 0.4928, 0.3895, 0.4928, 0.3903, 0.4928, 0.3921, 0.4928, 0.3939, 0.4928, 0.3946, 0.4928, 0.3939, 0.4928, 0.3946, 0.4928, 0.3946, 0.4928, 0.3939, 0.4928, 0.3939, 0.4928, 0.3921, 0.4928, 0.3921, 0.4928, 0.3939, 0.4928, 0.3921, 0.4928, 0.3903, 0.4928, 0.3903, 0.4928, 0.3921, 0.4928, 0.3895, 0.4928, 0.3903, 0.4928, 0.3903, 0.4928, 0.3895, 0.4928, 0.3921, 0.4928, 0.3939, 0.4928, 0.3939, 0.4928, 0.3921, 0.4928, 0.3946, 0.4928, 0.3939, 0.4928, 0.3939, 0.4928, 0.3946, 0.4928, 0.3903, 0.4928, 0.3895, 0.4928, 0.3895, 0.4928, 0.3903, 0.4928, 0.3921, 0.4693, 0.3921, 0.4928, 0.3939, 0.4928, 0.3939, 0.4693, 0.3939, 0.4693, 0.3939, 0.4928, 0.3946, 0.4928, 0.3946, 0.4693, 0.3946, 0.4693, 0.3946, 0.4928, 0.3939, 0.4928, 0.3939, 0.4693, 0.3939, 0.4693, 0.3939, 0.4928, 0.3921, 0.4928, 0.3921, 0.4693, 0.3921, 0.4693, 0.3921, 0.4928, 0.3903, 0.4928, 0.3903, 0.4693, 0.3903, 0.4693, 0.3903, 0.4928, 0.3895, 0.4928, 0.3895, 0.4693, 0.3939, 0.4928, 0.3946, 0.4928, 0.3946, 0.4928, 0.3939, 0.4928, 0.3895, 0.4693, 0.3895, 0.4928, 0.3903, 0.4928, 0.3903, 0.4693, 0.3903, 0.4693, 0.3903, 0.4928, 0.3921, 0.4928, 0.3921, 0.4693, 0.3903, 0.4928, 0.3895, 0.4928, 0.3895, 0.4928, 0.3903, 0.4928, 0.3895, 0.4928, 0.3903, 0.4928, 0.3903, 0.4928, 0.3895, 0.4928, 0.3921, 0.4928, 0.3939, 0.4928, 0.3939, 0.4928, 0.3921, 0.4928, 0.3903, 0.4928, 0.3895, 0.4928, 0.3895, 0.4928, 0.3903, 0.4928, 0.3946, 0.4928, 0.3939, 0.4928, 0.3939, 0.4928, 0.3946, 0.4928, 0.3903, 0.4928, 0.3921, 0.4928, 0.3921, 0.4928, 0.3903, 0.4928, 0.3921, 0.4928, 0.3903, 0.4928, 0.3903, 0.4928, 0.3921, 0.4928, 0.3939, 0.4928, 0.3921, 0.4928, 0.3921, 0.4928, 0.3939, 0.4928, 0.3921, 0.4928, 0.3939, 0.4928, 0.3939, 0.4928, 0.3921, 0.4928, 0.3903, 0.4928, 0.3921, 0.4928, 0.3921, 0.4928, 0.3903, 0.4928, 0.3939, 0.4928, 0.3946, 0.4928, 0.3946, 0.4928, 0.3939, 0.4928, 0.3939, 0.4928, 0.3921, 0.4928, 0.3921, 0.4928, 0.3939, 0.4928, 0.3921, 0.4928, 0.3903, 0.4928, 0.3903, 0.4928, 0.3921, 0.4928, 0.3895, 0.4928, 0.3903, 0.4928, 0.3903, 0.4928, 0.3895, 0.4928, 0.3921, 0.4928, 0.3939, 0.4928, 0.3939, 0.4928, 0.3921, 0.4928, 0.3946, 0.4928, 0.3939, 0.4928, 0.3939, 0.4928, 0.3946, 0.4928, 0.3921, 0.4928, 0.3903, 0.4928, 0.3903, 0.4928, 0.3921, 0.4928, 0.3946, 0.4928, 0.3939, 0.4928, 0.3939, 0.4928, 0.3946, 0.4928, 0.3903, 0.4928, 0.3895, 0.4928, 0.3895, 0.4928, 0.3903, 0.4928, 0.3903, 0.4928, 0.3921, 0.4928, 0.3921, 0.4928, 0.3903, 0.4928, 0.3939, 0.4928, 0.3946, 0.4928, 0.3946, 0.4928, 0.3939, 0.4928, 0.3939, 0.4928, 0.3921, 0.4928, 0.3921, 0.4928, 0.3939, 0.4928, 0.3921, 0.4928, 0.3903, 0.4928, 0.3903, 0.4928, 0.3921, 0.4928, 0.3895, 0.4928, 0.3903, 0.4928, 0.3903, 0.4928, 0.3895, 0.4928, 0.3903, 0.4928, 0.3921, 0.4928, 0.3921, 0.4928, 0.3903, 0.4928, 0.3895, 0.4928, 0.3903, 0.4928, 0.3903, 0.4928, 0.3895, 0.4928, 0.3921, 0.4928, 0.3939, 0.4928, 0.3939, 0.4928, 0.3921, 0.4928, 0.3946, 0.4928, 0.3939, 0.4928, 0.3939, 0.4928, 0.3946, 0.4928, 0.3903, 0.4928, 0.3895, 0.4928, 0.3895, 0.4928, 0.3903, 0.4928, 0.3903, 0.4928, 0.3921, 0.4928, 0.3921, 0.4928, 0.3903, 0.4928, 0.3939, 0.4928, 0.3946, 0.4928, 0.3946, 0.4928, 0.3939, 0.4928, 0.3939, 0.4928, 0.3921, 0.4928, 0.3921, 0.4928, 0.3939, 0.4928, 0.3939, 0.4928, 0.3921, 0.4928, 0.3903, 0.4928, 0.3895, 0.4928, 0.3903, 0.4928, 0.3921, 0.4928, 0.3939, 0.4928, 0.3946, 0.4928, 0.3939, 0.4928, 0.3946, 0.4928, 0.3946, 0.4928, 0.3939, 0.4928, 0.3939, 0.4928, 0.3921, 0.4928, 0.3921, 0.4928, 0.3939, 0.4928, 0.3921, 0.4928, 0.3903, 0.4928, 0.3903, 0.4928, 0.3921, 0.4928, 0.3895, 0.4928, 0.3903, 0.4928, 0.3903, 0.4928, 0.3895, 0.4928, 0.3921, 0.4928, 0.3939, 0.4928, 0.3939, 0.4928, 0.3921, 0.4928, 0.3946, 0.4928, 0.3939, 0.4928, 0.3939, 0.4928, 0.3946, 0.4928, 0.3903, 0.4928, 0.3895, 0.4928, 0.3895, 0.4928, 0.3903, 0.4928, 0.3895, 0.4693, 0.3903, 0.4693, 0.3903, 0.4693, 0.3895, 0.4693, 0.3939, 0.4693, 0.3921, 0.4693, 0.3921, 0.4693, 0.3939, 0.4693, 0.3921, 0.4693, 0.3921, 0.4928, 0.3939, 0.4928, 0.3939, 0.4693, 0.3939, 0.4693, 0.3939, 0.4928, 0.3946, 0.4928, 0.3946, 0.4693, 0.3946, 0.4693, 0.3946, 0.4928, 0.3939, 0.4928, 0.3939, 0.4693, 0.3939, 0.4693, 0.3939, 0.4928, 0.3921, 0.4928, 0.3921, 0.4693, 0.3921, 0.4693, 0.3921, 0.4928, 0.3903, 0.4928, 0.3903, 0.4693, 0.3903, 0.4693, 0.3903, 0.4928, 0.3895, 0.4928, 0.3895, 0.4693, 0.3939, 0.4928, 0.3946, 0.4928, 0.3946, 0.4928, 0.3939, 0.4928, 0.3895, 0.4693, 0.3895, 0.4928, 0.3903, 0.4928, 0.3903, 0.4693, 0.3903, 0.4693, 0.3903, 0.4928, 0.3921, 0.4928, 0.3921, 0.4693, 0.3939, 0.4693, 0.3921, 0.4693, 0.3921, 0.4693, 0.3939, 0.4693, 0.3903, 0.4928, 0.3895, 0.4928, 0.3895, 0.4928, 0.3903, 0.4928, 0.3895, 0.4928, 0.3903, 0.4928, 0.3903, 0.4928, 0.3895, 0.4928, 0.3921, 0.4928, 0.3939, 0.4928, 0.3939, 0.4928, 0.3921, 0.4928, 0.3903, 0.4928, 0.3895, 0.4928, 0.3895, 0.4928, 0.3903, 0.4928, 0.3946, 0.4928, 0.3939, 0.4928, 0.3939, 0.4928, 0.3946, 0.4928, 0.3903, 0.4928, 0.3921, 0.4928, 0.3921, 0.4928, 0.3903, 0.4928, 0.3921, 0.4928, 0.3903, 0.4928, 0.3903, 0.4928, 0.3921, 0.4928, 0.3939, 0.4928, 0.3921, 0.4928, 0.3921, 0.4928, 0.3939, 0.4928, 0.3921, 0.4928, 0.3939, 0.4928, 0.3939, 0.4928, 0.3921, 0.4928, 0.3903, 0.4928, 0.3921, 0.4928, 0.3921, 0.4928, 0.3903, 0.4928, 0.3939, 0.4928, 0.3946, 0.4928, 0.3946, 0.4928, 0.3939, 0.4928, 0.3939, 0.4928, 0.3921, 0.4928, 0.3921, 0.4928, 0.3939, 0.4928, 0.3921, 0.4928, 0.3903, 0.4928, 0.3903, 0.4928, 0.3921, 0.4928, 0.3895, 0.4928, 0.3903, 0.4928, 0.3903, 0.4928, 0.3895, 0.4928, 0.3921, 0.4928, 0.3939, 0.4928, 0.3939, 0.4928, 0.3921, 0.4928, 0.3946, 0.4928, 0.3939, 0.4928, 0.3939, 0.4928, 0.3946, 0.4928, 0.3921, 0.4928, 0.3903, 0.4928, 0.3903, 0.4928, 0.3921, 0.4928, 0.3946, 0.4928, 0.3939, 0.4928, 0.3939, 0.4928, 0.3946, 0.4928, 0.3903, 0.4928, 0.3895, 0.4928, 0.3895, 0.4928, 0.3903, 0.4928, 0.3903, 0.4928, 0.3921, 0.4928, 0.3921, 0.4928, 0.3903, 0.4928, 0.3939, 0.4928, 0.3946, 0.4928, 0.3946, 0.4928, 0.3939, 0.4928, 0.3939, 0.4928, 0.3921, 0.4928, 0.3921, 0.4928, 0.3939, 0.4928, 0.3921, 0.4928, 0.3903, 0.4928, 0.3903, 0.4928, 0.3921, 0.4928, 0.3895, 0.4928, 0.3903, 0.4928, 0.3903, 0.4928, 0.3895, 0.4928, 0.3903, 0.4928, 0.3921, 0.4928, 0.3921, 0.4928, 0.3903, 0.4928, 0.3895, 0.4928, 0.3903, 0.4928, 0.3903, 0.4928, 0.3895, 0.4928, 0.3921, 0.4928, 0.3939, 0.4928, 0.3939, 0.4928, 0.3921, 0.4928, 0.3946, 0.4928, 0.3939, 0.4928, 0.3939, 0.4928, 0.3946, 0.4928, 0.3903, 0.4928, 0.3895, 0.4928, 0.3895, 0.4928, 0.3903, 0.4928, 0.3903, 0.4928, 0.3921, 0.4928, 0.3921, 0.4928, 0.3903, 0.4928, 0.3939, 0.4928, 0.3946, 0.4928, 0.3946, 0.4928, 0.3939, 0.4928, 0.3939, 0.4928, 0.3921, 0.4928, 0.3921, 0.4928, 0.3939, 0.4928, 0.3939, 0.4928, 0.3921, 0.4928, 0.3903, 0.4928, 0.3895, 0.4928, 0.3903, 0.4928, 0.3921, 0.4928, 0.3939, 0.4928, 0.3946, 0.4928, 0.3939, 0.4928, 0.3946, 0.4928, 0.3946, 0.4928, 0.3939, 0.4928, 0.3939, 0.4928, 0.3921, 0.4928, 0.3921, 0.4928, 0.3939, 0.4928, 0.3921, 0.4928, 0.3903, 0.4928, 0.3903, 0.4928, 0.3921, 0.4928, 0.3895, 0.4928, 0.3903, 0.4928, 0.3903, 0.4928, 0.3895, 0.4928, 0.3921, 0.4928, 0.3939, 0.4928, 0.3939, 0.4928, 0.3921, 0.4928, 0.3946, 0.4928, 0.3939, 0.4928, 0.3939, 0.4928, 0.3946, 0.4928, 0.3903, 0.4928, 0.3895, 0.4928, 0.3895, 0.4928, 0.3903, 0.4928, 0.3921, 0.4693, 0.3921, 0.4928, 0.3939, 0.4928, 0.3939, 0.4693, 0.3939, 0.4693, 0.3939, 0.4928, 0.3946, 0.4928, 0.3946, 0.4693, 0.3946, 0.4693, 0.3946, 0.4928, 0.3939, 0.4928, 0.3939, 0.4693, 0.3939, 0.4693, 0.3939, 0.4928, 0.3921, 0.4928, 0.3921, 0.4693, 0.3921, 0.4693, 0.3921, 0.4928, 0.3903, 0.4928, 0.3903, 0.4693, 0.3903, 0.4693, 0.3903, 0.4928, 0.3895, 0.4928, 0.3895, 0.4693, 0.3939, 0.4928, 0.3946, 0.4928, 0.3946, 0.4928, 0.3939, 0.4928, 0.3895, 0.4693, 0.3895, 0.4928, 0.3903, 0.4928, 0.3903, 0.4693, 0.3903, 0.4693, 0.3903, 0.4928, 0.3921, 0.4928, 0.3921, 0.4693, 0.3946, 0.4693, 0.3939, 0.4693, 0.3939, 0.4693, 0.3946, 0.4693, 0.3903, 0.4928, 0.3895, 0.4928, 0.3895, 0.4928, 0.3903, 0.4928, 0.3895, 0.4928, 0.3903, 0.4928, 0.3903, 0.4928, 0.3895, 0.4928, 0.3921, 0.4928, 0.3939, 0.4928, 0.3939, 0.4928, 0.3921, 0.4928, 0.3903, 0.4928, 0.3895, 0.4928, 0.3895, 0.4928, 0.3903, 0.4928, 0.3946, 0.4928, 0.3939, 0.4928, 0.3939, 0.4928, 0.3946, 0.4928, 0.3903, 0.4928, 0.3921, 0.4928, 0.3921, 0.4928, 0.3903, 0.4928, 0.3921, 0.4928, 0.3903, 0.4928, 0.3903, 0.4928, 0.3921, 0.4928, 0.3939, 0.4928, 0.3921, 0.4928, 0.3921, 0.4928, 0.3939, 0.4928, 0.3921, 0.4928, 0.3939, 0.4928, 0.3939, 0.4928, 0.3921, 0.4928, 0.3903, 0.4928, 0.3921, 0.4928, 0.3921, 0.4928, 0.3903, 0.4928, 0.3939, 0.4928, 0.3946, 0.4928, 0.3946, 0.4928, 0.3939, 0.4928, 0.3939, 0.4928, 0.3921, 0.4928, 0.3921, 0.4928, 0.3939, 0.4928, 0.3921, 0.4928, 0.3903, 0.4928, 0.3903, 0.4928, 0.3921, 0.4928, 0.3895, 0.4928, 0.3903, 0.4928, 0.3903, 0.4928, 0.3895, 0.4928, 0.3921, 0.4928, 0.3939, 0.4928, 0.3939, 0.4928, 0.3921, 0.4928, 0.3946, 0.4928, 0.3939, 0.4928, 0.3939, 0.4928, 0.3946, 0.4928, 0.3921, 0.4928, 0.3903, 0.4928, 0.3903, 0.4928, 0.3921, 0.4928, 0.3946, 0.4928, 0.3939, 0.4928, 0.3939, 0.4928, 0.3946, 0.4928, 0.3903, 0.4928, 0.3895, 0.4928, 0.3895, 0.4928, 0.3903, 0.4928, 0.3903, 0.4928, 0.3921, 0.4928, 0.3921, 0.4928, 0.3903, 0.4928, 0.3939, 0.4928, 0.3946, 0.4928, 0.3946, 0.4928, 0.3939, 0.4928, 0.3939, 0.4928, 0.3921, 0.4928, 0.3921, 0.4928, 0.3939, 0.4928, 0.3921, 0.4928, 0.3903, 0.4928, 0.3903, 0.4928, 0.3921, 0.4928, 0.3895, 0.4928, 0.3903, 0.4928, 0.3903, 0.4928, 0.3895, 0.4928, 0.3903, 0.4928, 0.3921, 0.4928, 0.3921, 0.4928, 0.3903, 0.4928, 0.3895, 0.4928, 0.3903, 0.4928, 0.3903, 0.4928, 0.3895, 0.4928, 0.3921, 0.4928, 0.3939, 0.4928, 0.3939, 0.4928, 0.3921, 0.4928, 0.3946, 0.4928, 0.3939, 0.4928, 0.3939, 0.4928, 0.3946, 0.4928, 0.3903, 0.4928, 0.3895, 0.4928, 0.3895, 0.4928, 0.3903, 0.4928, 0.3903, 0.4928, 0.3921, 0.4928, 0.3921, 0.4928, 0.3903, 0.4928, 0.3939, 0.4928, 0.3946, 0.4928, 0.3946, 0.4928, 0.3939, 0.4928, 0.3939, 0.4928, 0.3921, 0.4928, 0.3921, 0.4928, 0.3939, 0.4928, 0.3939, 0.4928, 0.3921, 0.4928, 0.3903, 0.4928, 0.3895, 0.4928, 0.3903, 0.4928, 0.3921, 0.4928, 0.3939, 0.4928, 0.3946, 0.4928, 0.3939, 0.4928, 0.3946, 0.4928, 0.3946, 0.4928, 0.3939, 0.4928, 0.3939, 0.4928, 0.3921, 0.4928, 0.3921, 0.4928, 0.3939, 0.4928, 0.3921, 0.4928, 0.3903, 0.4928, 0.3903, 0.4928, 0.3921, 0.4928, 0.3895, 0.4928, 0.3903, 0.4928, 0.3903, 0.4928, 0.3895, 0.4928, 0.3921, 0.4928, 0.3939, 0.4928, 0.3939, 0.4928, 0.3921, 0.4928, 0.3946, 0.4928, 0.3939, 0.4928, 0.3939, 0.4928, 0.3946, 0.4928, 0.3903, 0.4928, 0.3895, 0.4928, 0.3895, 0.4928, 0.3903, 0.4928, 0.3903, 0.4693, 0.3921, 0.4693, 0.3921, 0.4693, 0.3903, 0.4693, 0.3921, 0.4693, 0.3903, 0.4693, 0.3903, 0.4693, 0.3921, 0.4693, 0.3939, 0.4693, 0.3921, 0.4693, 0.3921, 0.4693, 0.3939, 0.4693, 0.3921, 0.4693, 0.3939, 0.4693, 0.3939, 0.4693, 0.3921, 0.4693, 0.3903, 0.4693, 0.3895, 0.4693, 0.3895, 0.4693, 0.3903, 0.4693, 0.3921, 0.4693, 0.3903, 0.4693, 0.3903, 0.4693, 0.3921, 0.4693, 0.3921, 0.4693, 0.3939, 0.4693, 0.3939, 0.4693, 0.3921, 0.4693, 0.3939, 0.4693, 0.3946, 0.4693, 0.3946, 0.4693, 0.3939, 0.4693, 0.3895, 0.4693, 0.3903, 0.4693, 0.3903, 0.4693, 0.3895, 0.4693, 0.3903, 0.4693, 0.3895, 0.4693, 0.3895, 0.4693, 0.3903, 0.4693, 0.3946, 0.4693, 0.3939, 0.4693, 0.3939, 0.4693, 0.3946, 0.4693, 0.3939, 0.4693, 0.3946, 0.4693, 0.3946, 0.4693, 0.3939, 0.4693, 0.3903, 0.4693, 0.3921, 0.4693, 0.3921, 0.4693, 0.3903, 0.4693, 0.3921, 0.4693, 0.3903, 0.4693, 0.3903, 0.4693, 0.3921, 0.4693, 0.3903, 0.4693, 0.3895, 0.4693, 0.3895, 0.4693, 0.3903, 0.4693, 0.3895, 0.4693, 0.3903, 0.4693, 0.3903, 0.4693, 0.3895, 0.4693, 0.3903, 0.4693, 0.3921, 0.4693, 0.3921, 0.4693, 0.3903, 0.4693, 0.3921, 0.4693, 0.3939, 0.4693, 0.3939, 0.4693, 0.3921, 0.4693, 0.3939, 0.4693, 0.3946, 0.4693, 0.3946, 0.4693, 0.3939, 0.4693, 0.3946, 0.4693, 0.3939, 0.4693, 0.3939, 0.4693, 0.3946, 0.4693, 0.3939, 0.4693, 0.3921, 0.4693, 0.3921, 0.4693, 0.3939, 0.4693, 0.3921, 0.4693, 0.3903, 0.4693, 0.3903, 0.4693, 0.3921, 0.4693, 0.3903, 0.4693, 0.3895, 0.4693, 0.3895, 0.4693, 0.3903, 0.4693, 0.3921, 0.4693, 0.3939, 0.4693, 0.3939, 0.4693, 0.3921, 0.4693, 0.3895, 0.4693, 0.3903, 0.4693, 0.3903, 0.4693, 0.3895, 0.4693, 0.3939, 0.4693, 0.3946, 0.4693, 0.3946, 0.4693, 0.3939, 0.4693, 0.3903, 0.4693, 0.3921, 0.4693, 0.3921, 0.4693, 0.3903, 0.4693, 0.3946, 0.4693, 0.3939, 0.4693, 0.3939, 0.4693, 0.3946, 0.4693, 0.3946, 0.4693, 0.3939, 0.4693, 0.3939, 0.4693, 0.3946, 0.4693, 0.3903, 0.4693, 0.3921, 0.4693, 0.3921, 0.4693, 0.3903, 0.4693, 0.3939, 0.4693, 0.3946, 0.4693, 0.3946, 0.4693, 0.3939, 0.4693, 0.3895, 0.4693, 0.3903, 0.4693, 0.3903, 0.4693, 0.3895, 0.4693, 0.3921, 0.4693, 0.3939, 0.4693, 0.3939, 0.4693, 0.3921, 0.4693, 0.3903, 0.4693, 0.3895, 0.4693, 0.3895, 0.4693, 0.3903, 0.4693, 0.3921, 0.4693, 0.3903, 0.4693, 0.3903, 0.4693, 0.3921, 0.4693, 0.3939, 0.4693, 0.3921, 0.4693, 0.3921, 0.4693, 0.3939, 0.4693, 0.3946, 0.4693, 0.3939, 0.4693, 0.3939, 0.4693, 0.3946, 0.4693, 0.3939, 0.4693, 0.3946, 0.4693, 0.3946, 0.4693, 0.3939, 0.4693, 0.3921, 0.4693, 0.3939, 0.4693, 0.3939, 0.4693, 0.3921, 0.4693, 0.3903, 0.4693, 0.3921, 0.4693, 0.3921, 0.4693, 0.3903, 0.4693, 0.3895, 0.4693, 0.3903, 0.4693, 0.3903, 0.4693, 0.3895, 0.4693, 0.3903, 0.4693, 0.3895, 0.4693, 0.3895, 0.4693, 0.3903, 0.4693, 0.3921, 0.4693, 0.3903, 0.4693, 0.3903, 0.4693, 0.3921, 0.4693, 0.3903, 0.4693, 0.3921, 0.4693, 0.3921, 0.4693, 0.3903, 0.4693, 0.3939, 0.4693, 0.3946, 0.4693, 0.3946, 0.4693, 0.3939, 0.4693, 0.3946, 0.4693, 0.3939, 0.4693, 0.3939, 0.4693, 0.3946, 0.4693, 0.3903, 0.4693, 0.3895, 0.4693, 0.3895, 0.4693, 0.3903, 0.4693, 0.3895, 0.4693, 0.3903, 0.4693, 0.3903, 0.4693, 0.3895, 0.4693, 0.3939, 0.4693, 0.3946, 0.4693, 0.3946, 0.4693, 0.3939, 0.4693, 0.3921, 0.4693, 0.3939, 0.4693, 0.3939, 0.4693, 0.3921, 0.4693, 0.3921, 0.4693, 0.3903, 0.4693, 0.3903, 0.4693, 0.3921, 0.4693, 0.3903, 0.4693, 0.3895, 0.4693, 0.3895, 0.4693, 0.3903, 0.4693, 0.3921, 0.4693, 0.3939, 0.4693, 0.3939, 0.4693, 0.3921, 0.4693, 0.3939, 0.4693, 0.3921, 0.4693, 0.3921, 0.4693, 0.3939, 0.4693, 0.3921, 0.4693, 0.3903, 0.4693, 0.3903, 0.4693, 0.3921, 0.4693, 0.3903, 0.4693, 0.3921, 0.4693, 0.3921, 0.4693, 0.3903, 0.4693, 0.3946, 0.4693, 0.3939, 0.4693, 0.3939, 0.4693, 0.3946, 0.4693, 0.3939, 0.4693, 0.3921, 0.4693, 0.3921, 0.4693, 0.3939, 0.4693, 0.3939, 0.4693, 0.3921, 0.4693, 0.3921, 0.4693, 0.3939, 0.4693, 0.3895, 0.4693, 0.3903, 0.4693, 0.3903, 0.4693, 0.3895, 0.4693, 0.3895, 0.4693, 0.3903, 0.4693, 0.3903, 0.4693, 0.3895, 0.4693, 0.3903, 0.4928, 0.3895, 0.4928, 0.3895, 0.4928, 0.3903, 0.4928, 0.3946, 0.4928, 0.3939, 0.4928, 0.3939, 0.4928, 0.3946, 0.4928, 0.3921, 0.4928, 0.3939, 0.4928, 0.3939, 0.4928, 0.3921, 0.4928, 0.3895, 0.4928, 0.3903, 0.4928, 0.3903, 0.4928, 0.3895, 0.4928, 0.3921, 0.4928, 0.3903, 0.4928, 0.3903, 0.4928, 0.3921, 0.4928, 0.3939, 0.4928, 0.3921, 0.4928, 0.3921, 0.4928, 0.3939, 0.4928, 0.3939, 0.4928, 0.3946, 0.4928, 0.3946, 0.4928, 0.3939, 0.4928, 0.3939, 0.4928, 0.3921, 0.4928, 0.3903, 0.4928, 0.3895, 0.4928, 0.3903, 0.4928, 0.3921, 0.4928, 0.3939, 0.4928, 0.3946, 0.4928, 0.3939, 0.4928, 0.3921, 0.4928, 0.3921, 0.4928, 0.3939, 0.4928, 0.3939, 0.4928, 0.3946, 0.4928, 0.3946, 0.4928, 0.3939, 0.4928, 0.3903, 0.4928, 0.3921, 0.4928, 0.3921, 0.4928, 0.3903, 0.4928, 0.3903, 0.4928, 0.3895, 0.4928, 0.3895, 0.4928, 0.3903, 0.4928, 0.3946, 0.4928, 0.3939, 0.4928, 0.3939, 0.4928, 0.3946, 0.4928, 0.3921, 0.4928, 0.3939, 0.4928, 0.3939, 0.4928, 0.3921, 0.4928, 0.3895, 0.4928, 0.3903, 0.4928, 0.3903, 0.4928, 0.3895, 0.4928, 0.3903, 0.4928, 0.3921, 0.4928, 0.3921, 0.4928, 0.3903, 0.4928, 0.3895, 0.4928, 0.3903, 0.4928, 0.3903, 0.4928, 0.3895, 0.4928, 0.3921, 0.4928, 0.3903, 0.4928, 0.3903, 0.4928, 0.3921, 0.4928, 0.3939, 0.4928, 0.3921, 0.4928, 0.3921, 0.4928, 0.3939, 0.4928, 0.3939, 0.4928, 0.3946, 0.4928, 0.3946, 0.4928, 0.3939, 0.4928, 0.3903, 0.4928, 0.3921, 0.4928, 0.3921, 0.4928, 0.3903, 0.4928, 0.3903, 0.4928, 0.3895, 0.4928, 0.3895, 0.4928, 0.3903, 0.4928, 0.3946, 0.4928, 0.3939, 0.4928, 0.3939, 0.4928, 0.3946, 0.4928, 0.3921, 0.4928, 0.3903, 0.4928, 0.3903, 0.4928, 0.3921, 0.4928, 0.3946, 0.4928, 0.3939, 0.4928, 0.3939, 0.4928, 0.3946, 0.4928, 0.3921, 0.4928, 0.3939, 0.4928, 0.3939, 0.4928, 0.3921, 0.4928, 0.3895, 0.4928, 0.3903, 0.4928, 0.3903, 0.4928, 0.3895, 0.4928, 0.3921, 0.4928, 0.3903, 0.4928, 0.3903, 0.4928, 0.3921, 0.4928, 0.3939, 0.4928, 0.3921, 0.4928, 0.3921, 0.4928, 0.3939, 0.4928, 0.3939, 0.4928, 0.3946, 0.4928, 0.3946, 0.4928, 0.3939, 0.4928, 0.3903, 0.4928, 0.3921, 0.4928, 0.3921, 0.4928, 0.3903, 0.4928, 0.3921, 0.4928, 0.3939, 0.4928, 0.3939, 0.4928, 0.3921, 0.4928, 0.3939, 0.4928, 0.3921, 0.4928, 0.3921, 0.4928, 0.3939, 0.4928, 0.3921, 0.4928, 0.3903, 0.4928, 0.3903, 0.4928, 0.3921, 0.4928, 0.3903, 0.4928, 0.3921, 0.4928, 0.3921, 0.4928, 0.3903, 0.4928, 0.3946, 0.4928, 0.3939, 0.4928, 0.3939, 0.4928, 0.3946, 0.4928, 0.3903, 0.4928, 0.3895, 0.4928, 0.3895, 0.4928, 0.3903, 0.4928, 0.3921, 0.4928, 0.3939, 0.4928, 0.3939, 0.4928, 0.3921, 0.4928, 0.3895, 0.4928, 0.3903, 0.4928, 0.3903, 0.4928, 0.3895, 0.4928, 0.3903, 0.4928, 0.3895, 0.4928, 0.3895, 0.4928, 0.3903, 0.4928, 0.3903, 0.4693, 0.3903, 0.4928, 0.3921, 0.4928, 0.3921, 0.4693, 0.3895, 0.4693, 0.3895, 0.4928, 0.3903, 0.4928, 0.3903, 0.4693, 0.3939, 0.4693, 0.3921, 0.4693, 0.3921, 0.4693, 0.3939, 0.4693, 0.3939, 0.4928, 0.3946, 0.4928, 0.3946, 0.4928, 0.3939, 0.4928, 0.3903, 0.4693, 0.3903, 0.4928, 0.3895, 0.4928, 0.3895, 0.4693, 0.3939, 0.4693, 0.3921, 0.4693, 0.3921, 0.4693, 0.3939, 0.4693, 0.3921, 0.4693, 0.3921, 0.4928, 0.3903, 0.4928, 0.3903, 0.4693, 0.3946, 0.4693, 0.3939, 0.4693, 0.3939, 0.4693, 0.3946, 0.4693, 0.3939, 0.4693, 0.3939, 0.4928, 0.3921, 0.4928, 0.3921, 0.4693, 0.3946, 0.4693, 0.3946, 0.4928, 0.3939, 0.4928, 0.3939, 0.4693, 0.3903, 0.4693, 0.3921, 0.4693, 0.3921, 0.4693, 0.3903, 0.4693, 0.3939, 0.4693, 0.3939, 0.4928, 0.3946, 0.4928, 0.3946, 0.4693, 0.3921, 0.4693, 0.3921, 0.4928, 0.3939, 0.4928, 0.3939, 0.4693, 0.3903, 0.4928, 0.3895, 0.4928, 0.3895, 0.4928, 0.3903, 0.4928, 0.3946, 0.4928, 0.3939, 0.4928, 0.3939, 0.4928, 0.3946, 0.4928, 0.3921, 0.4693, 0.3903, 0.4693, 0.3903, 0.4693, 0.3921, 0.4693, 0.3939, 0.4693, 0.3921, 0.4693, 0.3921, 0.4693, 0.3939, 0.4693, 0.3921, 0.4693, 0.3939, 0.4693, 0.3939, 0.4693, 0.3921, 0.4693, 0.3921, 0.4928, 0.3939, 0.4928, 0.3939, 0.4928, 0.3921, 0.4928, 0.3895, 0.4928, 0.3903, 0.4928, 0.3903, 0.4928, 0.3895, 0.4928, 0.3921, 0.4928, 0.3903, 0.4928, 0.3903, 0.4928, 0.3921, 0.4928, 0.3939, 0.4928, 0.3921, 0.4928, 0.3921, 0.4928, 0.3939, 0.4928, 0.3939, 0.4928, 0.3946, 0.4928, 0.3946, 0.4928, 0.3939, 0.4928, 0.3939, 0.4928, 0.3921, 0.4928, 0.3903, 0.4928, 0.3895, 0.4928, 0.3903, 0.4928, 0.3921, 0.4928, 0.3939, 0.4928, 0.3946, 0.4928, 0.3939, 0.4928, 0.3921, 0.4928, 0.3921, 0.4928, 0.3939, 0.4928, 0.3939, 0.4928, 0.3946, 0.4928, 0.3946, 0.4928, 0.3939, 0.4928, 0.3903, 0.4693, 0.3895, 0.4693, 0.3895, 0.4693, 0.3903, 0.4693, 0.3921, 0.4693, 0.3903, 0.4693, 0.3903, 0.4693, 0.3921, 0.4693, 0.3903, 0.4928, 0.3921, 0.4928, 0.3921, 0.4928, 0.3903, 0.4928, 0.3921, 0.4693, 0.3939, 0.4693, 0.3939, 0.4693, 0.3921, 0.4693, 0.3903, 0.4928, 0.3895, 0.4928, 0.3895, 0.4928, 0.3903, 0.4928, 0.3946, 0.4928, 0.3939, 0.4928, 0.3939, 0.4928, 0.3946, 0.4928, 0.3921, 0.4928, 0.3939, 0.4928, 0.3939, 0.4928, 0.3921, 0.4928, 0.3939, 0.4693, 0.3946, 0.4693, 0.3946, 0.4693, 0.3939, 0.4693, 0.3895, 0.4928, 0.3903, 0.4928, 0.3903, 0.4928, 0.3895, 0.4928, 0.3903, 0.4928, 0.3921, 0.4928, 0.3921, 0.4928, 0.3903, 0.4928, 0.3895, 0.4693, 0.3903, 0.4693, 0.3903, 0.4693, 0.3895, 0.4693, 0.3903, 0.4693, 0.3895, 0.4693, 0.3895, 0.4693, 0.3903, 0.4693, 0.3895, 0.4928, 0.3903, 0.4928, 0.3903, 0.4928, 0.3895, 0.4928, 0.3921, 0.4928, 0.3903, 0.4928, 0.3903, 0.4928, 0.3921, 0.4928, 0.3939, 0.4928, 0.3921, 0.4928, 0.3921, 0.4928, 0.3939, 0.4928, 0.3939, 0.4928, 0.3946, 0.4928, 0.3946, 0.4928, 0.3939, 0.4928, 0.3903, 0.4928, 0.3921, 0.4928, 0.3921, 0.4928, 0.3903, 0.4928, 0.3903, 0.4928, 0.3895, 0.4928, 0.3895, 0.4928, 0.3903, 0.4928, 0.3946, 0.4693, 0.3939, 0.4693, 0.3939, 0.4693, 0.3946, 0.4693, 0.3939, 0.4693, 0.3946, 0.4693, 0.3946, 0.4693, 0.3939, 0.4693, 0.3903, 0.4693, 0.3921, 0.4693, 0.3921, 0.4693, 0.3903, 0.4693, 0.3921, 0.4693, 0.3903, 0.4693, 0.3903, 0.4693, 0.3921, 0.4693, 0.3946, 0.4928, 0.3939, 0.4928, 0.3939, 0.4928, 0.3946, 0.4928, 0.3921, 0.4928, 0.3903, 0.4928, 0.3903, 0.4928, 0.3921, 0.4928, 0.3946, 0.4928, 0.3939, 0.4928, 0.3939, 0.4928, 0.3946, 0.4928, 0.3903, 0.4693, 0.3895, 0.4693, 0.3895, 0.4693, 0.3903, 0.4693, 0.3921, 0.4928, 0.3939, 0.4928, 0.3939, 0.4928, 0.3921, 0.4928, 0.3895, 0.4928, 0.3903, 0.4928, 0.3903, 0.4928, 0.3895, 0.4928, 0.3895, 0.4693, 0.3903, 0.4693, 0.3903, 0.4693, 0.3895, 0.4693, 0.3921, 0.4928, 0.3903, 0.4928, 0.3903, 0.4928, 0.3921, 0.4928, 0.3939, 0.4928, 0.3921, 0.4928, 0.3921, 0.4928, 0.3939, 0.4928, 0.3903, 0.4693, 0.3921, 0.4693, 0.3921, 0.4693, 0.3903, 0.4693, 0.3939, 0.4928, 0.3946, 0.4928, 0.3946, 0.4928, 0.3939, 0.4928, 0.3903, 0.4928, 0.3921, 0.4928, 0.3921, 0.4928, 0.3903, 0.4928, 0.3921, 0.4693, 0.3939, 0.4693, 0.3939, 0.4693, 0.3921, 0.4693, 0.3921, 0.4928, 0.3939, 0.4928, 0.3939, 0.4928, 0.3921, 0.4928, 0.3939, 0.4928, 0.3921, 0.4928, 0.3921, 0.4928, 0.3939, 0.4928, 0.3939, 0.4693, 0.3946, 0.4693, 0.3946, 0.4693, 0.3939, 0.4693, 0.3921, 0.4928, 0.3903, 0.4928, 0.3903, 0.4928, 0.3921, 0.4928, 0.3903, 0.4928, 0.3921, 0.4928, 0.3921, 0.4928, 0.3903, 0.4928, 0.3946, 0.4693, 0.3939, 0.4693, 0.3939, 0.4693, 0.3946, 0.4693, 0.3946, 0.4928, 0.3939, 0.4928, 0.3939, 0.4928, 0.3946, 0.4928, 0.3903, 0.4928, 0.3895, 0.4928, 0.3895, 0.4928, 0.3903, 0.4928, 0.3921, 0.4928, 0.3939, 0.4928, 0.3939, 0.4928, 0.3921, 0.4928, 0.3939, 0.4693, 0.3921, 0.4693, 0.3921, 0.4693, 0.3939, 0.4693, 0.3895, 0.4928, 0.3903, 0.4928, 0.3903, 0.4928, 0.3895, 0.4928, 0.3903, 0.4928, 0.3895, 0.4928, 0.3895, 0.4928, 0.3903, 0.4928, 0.3903, 0.4693, 0.3903, 0.4928, 0.3921, 0.4928, 0.3921, 0.4693, 0.3921, 0.4693, 0.3903, 0.4693, 0.3903, 0.4693, 0.3921, 0.4693, 0.3895, 0.4693, 0.3895, 0.4928, 0.3903, 0.4928, 0.3903, 0.4693, 0.3939, 0.4928, 0.3946, 0.4928, 0.3946, 0.4928, 0.3939, 0.4928, 0.3903, 0.4693, 0.3903, 0.4928, 0.3895, 0.4928, 0.3895, 0.4693, 0.3903, 0.4693, 0.3895, 0.4693, 0.3895, 0.4693, 0.3903, 0.4693, 0.3921, 0.4693, 0.3939, 0.4693, 0.3939, 0.4693, 0.3921, 0.4693, 0.3921, 0.4693, 0.3921, 0.4928, 0.3903, 0.4928, 0.3903, 0.4693, 0.3939, 0.4693, 0.3939, 0.4928, 0.3921, 0.4928, 0.3921, 0.4693, 0.3895, 0.4693, 0.3903, 0.4693, 0.3903, 0.4693, 0.3895, 0.4693, 0.3939, 0.4693, 0.3946, 0.4693, 0.3946, 0.4693, 0.3939, 0.4693, 0.3946, 0.4693, 0.3946, 0.4928, 0.3939, 0.4928, 0.3939, 0.4693, 0.3939, 0.4693, 0.3939, 0.4928, 0.3946, 0.4928, 0.3946, 0.4693, 0.3903, 0.4693, 0.3921, 0.4693, 0.3921, 0.4693, 0.3903, 0.4693, 0.3946, 0.4693, 0.3939, 0.4693, 0.3939, 0.4693, 0.3946, 0.4693, 0.3921, 0.4693, 0.3921, 0.4928, 0.3939, 0.4928, 0.3939, 0.4693, 0.2342, 0.9697, 0.2342, 0.9697, 0.2342, 0.9697, 0.2342, 0.9697, 0.2342, 0.9697, 0.2342, 0.9697, 0.2342, 0.9697, 0.2342, 0.9697, 0.2342, 0.9697, 0.2342, 0.9697, 0.2342, 0.9697, 0.2342, 0.9697, 0.2342, 0.9697, 0.2342, 0.9697, 0.2342, 0.9697, 0.2342, 0.9697, 0.2342, 0.9697, 0.2342, 0.9697, 0.2342, 0.9697, 0.2342, 0.9697, 0.2342, 0.9697, 0.2342, 0.9494, 0.2342, 0.9494, 0.2342, 0.9697, 0.2124, 0.9505, 0.2124, 0.957, 0.2124, 0.957, 0.2124, 0.9505, 0.2124, 0.957, 0.2124, 0.957, 0.2124, 0.957, 0.2124, 0.957, 0.2124, 0.957, 0.2124, 0.9505, 0.2124, 0.9505, 0.2124, 0.957, 0.2124, 0.9505, 0.2124, 0.9505, 0.2124, 0.9505, 0.2124, 0.9505, 0.2342, 0.9494, 0.2342, 0.9494, 0.2342, 0.9486, 0.2342, 0.9486, 0.2342, 0.9697, 0.2342, 0.9697, 0.2342, 0.9704, 0.2342, 0.9704, 0.2342, 0.9494, 0.2342, 0.9697, 0.2342, 0.9704, 0.2342, 0.9486, 0.2342, 0.9697, 0.2342, 0.9494, 0.2342, 0.9486, 0.2342, 0.9704, 0.654, 0.2779, 0.654, 0.2779, 0.654, 0.2839, 0.654, 0.2839, 0.2342, 0.9494, 0.2342, 0.9494, 0.2342, 0.9494, 0.2342, 0.9494, 0.2342, 0.9494, 0.2342, 0.9697, 0.2342, 0.9697, 0.2342, 0.9494, 0.2342, 0.9697, 0.2342, 0.9697, 0.2342, 0.9697, 0.2342, 0.9697, 0.2342, 0.9494, 0.2342, 0.9494, 0.2342, 0.9697, 0.2342, 0.9697, 0.2342, 0.9494, 0.2342, 0.9697, 0.2342, 0.9697, 0.2342, 0.9494, 0.2342, 0.9697, 0.2342, 0.9697, 0.2342, 0.9697, 0.2342, 0.9697, 0.2342, 0.9494, 0.2342, 0.9494, 0.2342, 0.9494, 0.2342, 0.9494, 0.2342, 0.9494, 0.2342, 0.9697, 0.2342, 0.9697, 0.2342, 0.9494, 0.2342, 0.9697, 0.2342, 0.9697, 0.2342, 0.9697, 0.2342, 0.9697, 0.2342, 0.9697, 0.2342, 0.9697, 0.2342, 0.9697, 0.2342, 0.9697, 0.2342, 0.9697, 0.2342, 0.9697, 0.2342, 0.9697, 0.2342, 0.9697, 0.2342, 0.9697, 0.2342, 0.9697, 0.2342, 0.9697, 0.2342, 0.9697, 0.2342, 0.9697, 0.2342, 0.9697, 0.2342, 0.9697, 0.2342, 0.9697, 0.2342, 0.9697, 0.2342, 0.9494, 0.2342, 0.9494, 0.2342, 0.9697, 0.2124, 0.9505, 0.2124, 0.957, 0.2124, 0.957, 0.2124, 0.9505, 0.2124, 0.957, 0.2124, 0.957, 0.2124, 0.957, 0.2124, 0.957, 0.2124, 0.957, 0.2124, 0.9505, 0.2124, 0.9505, 0.2124, 0.957, 0.2124, 0.9505, 0.2124, 0.9505, 0.2124, 0.9505, 0.2124, 0.9505, 0.2342, 0.9494, 0.2342, 0.9494, 0.2342, 0.9486, 0.2342, 0.9486, 0.2342, 0.9697, 0.2342, 0.9697, 0.2342, 0.9704, 0.2342, 0.9704, 0.2342, 0.9494, 0.2342, 0.9697, 0.2342, 0.9704, 0.2342, 0.9486, 0.2342, 0.9697, 0.2342, 0.9494, 0.2342, 0.9486, 0.2342, 0.9704, 0.654, 0.2779, 0.654, 0.2779, 0.654, 0.2839, 0.654, 0.2839, 0.2342, 0.9494, 0.2342, 0.9494, 0.2342, 0.9494, 0.2342, 0.9494, 0.2342, 0.9494, 0.2342, 0.9697, 0.2342, 0.9697, 0.2342, 0.9494, 0.2342, 0.9697, 0.2342, 0.9697, 0.2342, 0.9697, 0.2342, 0.9697, 0.2342, 0.9494, 0.2342, 0.9494, 0.2342, 0.9697, 0.2342, 0.9697, 0.2342, 0.9494, 0.2342, 0.9697, 0.2342, 0.9697, 0.2342, 0.9494, 0.2342, 0.9697, 0.2342, 0.9697, 0.2342, 0.9697, 0.2342, 0.9697, 0.2342, 0.9494, 0.2342, 0.9494, 0.2342, 0.9494, 0.2342, 0.9494, 0.2342, 0.9494, 0.2342, 0.9697, 0.2342, 0.9697, 0.2342, 0.9494, 0.2342, 0.9697, 0.2342, 0.9697, 0.2342, 0.9697, 0.2342, 0.9697, 0.2342, 0.9697, 0.2342, 0.9697, 0.2342, 0.9697, 0.2342, 0.9697, 0.2342, 0.9697, 0.2342, 0.9697, 0.2342, 0.9697, 0.2342, 0.9697, 0.2342, 0.9697, 0.2342, 0.9697, 0.2342, 0.9697, 0.2342, 0.9697, 0.2342, 0.9697, 0.2342, 0.9697, 0.2342, 0.9697, 0.2342, 0.9697, 0.2342, 0.9697, 0.2342, 0.9494, 0.2342, 0.9494, 0.2342, 0.9697, 0.2124, 0.9505, 0.2124, 0.957, 0.2124, 0.957, 0.2124, 0.9505, 0.2124, 0.957, 0.2124, 0.957, 0.2124, 0.957, 0.2124, 0.957, 0.2124, 0.957, 0.2124, 0.9505, 0.2124, 0.9505, 0.2124, 0.957, 0.2124, 0.9505, 0.2124, 0.9505, 0.2124, 0.9505, 0.2124, 0.9505, 0.2342, 0.9494, 0.2342, 0.9494, 0.2342, 0.9486, 0.2342, 0.9486, 0.2342, 0.9697, 0.2342, 0.9697, 0.2342, 0.9704, 0.2342, 0.9704, 0.2342, 0.9494, 0.2342, 0.9697, 0.2342, 0.9704, 0.2342, 0.9486, 0.2342, 0.9697, 0.2342, 0.9494, 0.2342, 0.9486, 0.2342, 0.9704, 0.4099, 0.4637, 0.4099, 0.4637, 0.4099, 0.4697, 0.4099, 0.4697, 0.2342, 0.9494, 0.2342, 0.9494, 0.2342, 0.9494, 0.2342, 0.9494, 0.2342, 0.9494, 0.2342, 0.9697, 0.2342, 0.9697, 0.2342, 0.9494, 0.2342, 0.9697, 0.2342, 0.9697, 0.2342, 0.9697, 0.2342, 0.9697, 0.2342, 0.9494, 0.2342, 0.9494, 0.2342, 0.9697, 0.2342, 0.9697, 0.2342, 0.9494, 0.2342, 0.9697, 0.2342, 0.9697, 0.2342, 0.9494, 0.2342, 0.9697, 0.2342, 0.9697, 0.2342, 0.9697, 0.2342, 0.9697, 0.2342, 0.9494, 0.2342, 0.9494, 0.2342, 0.9494, 0.2342, 0.9494, 0.2342, 0.9494, 0.2342, 0.9697, 0.2342, 0.9697, 0.2342, 0.9494, 0.2342, 0.9697, 0.2342, 0.9697, 0.2342, 0.9697, 0.2342, 0.9697, 0.2342, 0.9697, 0.2342, 0.9697, 0.2342, 0.9697, 0.2342, 0.9697, 0.2342, 0.9697, 0.2342, 0.9697, 0.2342, 0.9697, 0.2342, 0.9697, 0.2342, 0.9697, 0.2342, 0.9697, 0.2342, 0.9697, 0.2342, 0.9697, 0.2342, 0.9697, 0.2342, 0.9697, 0.2342, 0.9697, 0.2342, 0.9697, 0.2342, 0.9697, 0.2342, 0.9494, 0.2342, 0.9494, 0.2342, 0.9697, 0.2124, 0.9505, 0.2124, 0.957, 0.2124, 0.957, 0.2124, 0.9505, 0.2124, 0.957, 0.2124, 0.957, 0.2124, 0.957, 0.2124, 0.957, 0.2124, 0.957, 0.2124, 0.9505, 0.2124, 0.9505, 0.2124, 0.957, 0.2124, 0.9505, 0.2124, 0.9505, 0.2124, 0.9505, 0.2124, 0.9505, 0.2342, 0.9494, 0.2342, 0.9494, 0.2342, 0.9486, 0.2342, 0.9486, 0.2342, 0.9697, 0.2342, 0.9697, 0.2342, 0.9704, 0.2342, 0.9704, 0.2342, 0.9494, 0.2342, 0.9697, 0.2342, 0.9704, 0.2342, 0.9486, 0.2342, 0.9697, 0.2342, 0.9494, 0.2342, 0.9486, 0.2342, 0.9704, 0.8279, 0.08482, 0.8279, 0.08482, 0.8279, 0.09084, 0.8279, 0.09084, 0.2342, 0.9494, 0.2342, 0.9494, 0.2342, 0.9494, 0.2342, 0.9494, 0.2342, 0.9494, 0.2342, 0.9697, 0.2342, 0.9697, 0.2342, 0.9494, 0.2342, 0.9697, 0.2342, 0.9697, 0.2342, 0.9697, 0.2342, 0.9697, 0.2342, 0.9494, 0.2342, 0.9494, 0.2342, 0.9697, 0.2342, 0.9697, 0.2342, 0.9494, 0.2342, 0.9697, 0.2342, 0.9697, 0.2342, 0.9494, 0.2342, 0.9697, 0.2342, 0.9697, 0.2342, 0.9697, 0.2342, 0.9697, 0.2342, 0.9494, 0.2342, 0.9494, 0.2342, 0.9494, 0.2342, 0.9494, 0.2342, 0.9494, 0.2342, 0.9697, 0.2342, 0.9697, 0.2342, 0.9494, 0.2342, 0.9697, 0.2342, 0.9697, 0.2342, 0.9697, 0.2342, 0.9697, 0.2342, 0.9697, 0.2342, 0.9697, 0.2342, 0.9697, 0.2342, 0.9697, 0.2342, 0.9697, 0.2342, 0.9697, 0.2342, 0.9697, 0.2342, 0.9697, 0.2342, 0.9697, 0.2342, 0.9697, 0.2342, 0.9697, 0.2342, 0.9697, 0.2342, 0.9697, 0.2342, 0.9697, 0.2342, 0.9697, 0.2342, 0.9697, 0.2342, 0.9697, 0.2342, 0.9494, 0.2342, 0.9494, 0.2342, 0.9697, 0.2124, 0.9505, 0.2124, 0.957, 0.2124, 0.957, 0.2124, 0.9505, 0.2124, 0.957, 0.2124, 0.957, 0.2124, 0.957, 0.2124, 0.957, 0.2124, 0.957, 0.2124, 0.9505, 0.2124, 0.9505, 0.2124, 0.957, 0.2124, 0.9505, 0.2124, 0.9505, 0.2124, 0.9505, 0.2124, 0.9505, 0.2342, 0.9494, 0.2342, 0.9494, 0.2342, 0.9486, 0.2342, 0.9486, 0.2342, 0.9697, 0.2342, 0.9697, 0.2342, 0.9704, 0.2342, 0.9704, 0.2342, 0.9494, 0.2342, 0.9697, 0.2342, 0.9704, 0.2342, 0.9486, 0.2342, 0.9697, 0.2342, 0.9494, 0.2342, 0.9486, 0.2342, 0.9704, 0.8279, 0.08482, 0.8279, 0.08482, 0.8279, 0.09084, 0.8279, 0.09084, 0.2342, 0.9494, 0.2342, 0.9494, 0.2342, 0.9494, 0.2342, 0.9494, 0.2342, 0.9494, 0.2342, 0.9697, 0.2342, 0.9697, 0.2342, 0.9494, 0.2342, 0.9697, 0.2342, 0.9697, 0.2342, 0.9697, 0.2342, 0.9697, 0.2342, 0.9494, 0.2342, 0.9494, 0.2342, 0.9697, 0.2342, 0.9697, 0.2342, 0.9494, 0.2342, 0.9697, 0.2342, 0.9697, 0.2342, 0.9494, 0.2342, 0.9697, 0.2342, 0.9697, 0.2342, 0.9697, 0.2342, 0.9697, 0.2342, 0.9494, 0.2342, 0.9494, 0.2342, 0.9494, 0.2342, 0.9494, 0.2342, 0.9494, 0.2342, 0.9697, 0.2342, 0.9697, 0.2342, 0.9494, 0.2342, 0.9697, 0.2342, 0.9697, 0.2342, 0.9697, 0.2342, 0.9697, 0.2342, 0.9697, 0.2342, 0.9697, 0.2342, 0.9697, 0.2342, 0.9697, 0.2342, 0.9697, 0.2342, 0.9697, 0.2342, 0.9697, 0.2342, 0.9697, 0.2342, 0.9697, 0.2342, 0.9697, 0.2342, 0.9697, 0.2342, 0.9697, 0.2342, 0.9697, 0.2342, 0.9697, 0.2342, 0.9697, 0.2342, 0.9697, 0.2342, 0.9697, 0.2342, 0.9494, 0.2342, 0.9494, 0.2342, 0.9697, 0.2124, 0.9505, 0.2124, 0.957, 0.2124, 0.957, 0.2124, 0.9505, 0.2124, 0.957, 0.2124, 0.957, 0.2124, 0.957, 0.2124, 0.957, 0.2124, 0.957, 0.2124, 0.9505, 0.2124, 0.9505, 0.2124, 0.957, 0.2124, 0.9505, 0.2124, 0.9505, 0.2124, 0.9505, 0.2124, 0.9505, 0.2342, 0.9494, 0.2342, 0.9494, 0.2342, 0.9486, 0.2342, 0.9486, 0.2342, 0.9697, 0.2342, 0.9697, 0.2342, 0.9704, 0.2342, 0.9704, 0.2342, 0.9494, 0.2342, 0.9697, 0.2342, 0.9704, 0.2342, 0.9486, 0.2342, 0.9697, 0.2342, 0.9494, 0.2342, 0.9486, 0.2342, 0.9704, 0.654, 0.2779, 0.654, 0.2779, 0.654, 0.2839, 0.654, 0.2839, 0.2342, 0.9494, 0.2342, 0.9494, 0.2342, 0.9494, 0.2342, 0.9494, 0.2342, 0.9494, 0.2342, 0.9697, 0.2342, 0.9697, 0.2342, 0.9494, 0.2342, 0.9697, 0.2342, 0.9697, 0.2342, 0.9697, 0.2342, 0.9697, 0.2342, 0.9494, 0.2342, 0.9494, 0.2342, 0.9697, 0.2342, 0.9697, 0.2342, 0.9494, 0.2342, 0.9697, 0.2342, 0.9697, 0.2342, 0.9494, 0.2342, 0.9697, 0.2342, 0.9697, 0.2342, 0.9697, 0.2342, 0.9697, 0.2342, 0.9494, 0.2342, 0.9494, 0.2342, 0.9494, 0.2342, 0.9494, 0.2342, 0.9494, 0.2342, 0.9697, 0.2342, 0.9697, 0.2342, 0.9494, 0.2443, 0.9029, 0.2443, 0.9029, 0.2443, 0.9029, 0.2443, 0.9029, 0.2419, 0.8936, 0.2419, 0.8936, 0.2419, 0.8936, 0.2419, 0.8936, 0.2443, 0.9029, 0.2443, 0.9029, 0.2443, 0.9029, 0.2443, 0.9029, 0.2419, 0.8936, 0.2419, 0.8936, 0.2419, 0.8936, 0.2419, 0.8936, 0.2443, 0.9029, 0.2443, 0.9029, 0.2443, 0.9029, 0.2443, 0.9029, 0.2419, 0.8936, 0.2419, 0.8936, 0.2419, 0.8936, 0.2419, 0.8936, 0.2443, 0.9029, 0.2443, 0.9029, 0.2443, 0.9029, 0.2443, 0.9029, 0.2419, 0.8936, 0.2419, 0.8936, 0.2419, 0.8936, 0.2419, 0.8936, 0.2443, 0.9029, 0.2443, 0.9029, 0.2443, 0.9029, 0.2443, 0.9029, 0.2419, 0.8936, 0.2419, 0.8936, 0.2419, 0.8936, 0.2419, 0.8936, 0.2443, 0.9029, 0.2443, 0.9029, 0.2443, 0.9029, 0.2443, 0.9029, 0.2419, 0.8936, 0.2419, 0.8936, 0.2419, 0.8936, 0.2419, 0.8936, 0.2443, 0.9029, 0.2443, 0.9029, 0.2443, 0.9029, 0.2443, 0.9029, 0.2419, 0.8936, 0.2419, 0.8936, 0.2419, 0.8936, 0.2419, 0.8936, 0.2443, 0.9029, 0.2443, 0.9029, 0.2443, 0.9029, 0.2443, 0.9029, 0.2419, 0.8936, 0.2419, 0.8936, 0.2419, 0.8936, 0.2419, 0.8936, 0.2443, 0.9029, 0.2443, 0.9029, 0.2443, 0.9029, 0.2443, 0.9029, 0.2419, 0.8936, 0.2419, 0.8936, 0.2419, 0.8936, 0.2419, 0.8936, 0.2443, 0.9029, 0.2443, 0.9029, 0.2443, 0.9029, 0.2443, 0.9029, 0.2419, 0.8936, 0.2419, 0.8936, 0.2419, 0.8936, 0.2419, 0.8936, 0.2443, 0.9029, 0.2443, 0.9029, 0.2443, 0.9029, 0.2443, 0.9029, 0.2419, 0.8936, 0.2419, 0.8936, 0.2419, 0.8936, 0.2419, 0.8936, 0.2443, 0.9029, 0.2443, 0.9029, 0.2443, 0.9029, 0.2443, 0.9029, 0.2419, 0.8936, 0.2419, 0.8936, 0.2419, 0.8936, 0.2419, 0.8936])
me_plane_073.materials.append(mat_gradient)
me_plane_073.use_remesh_fix_poles = True
me_plane_073.use_remesh_preserve_attributes = False
me_plane_073.use_mirror_vertex_groups = False
me_plane_073.update()

# ---- objects
ob_building_030 = bpy.data.objects.new('Building.030', me_plane_073)

# ---- transforms, parenting, visibility, modifiers, constraints
ob_building_030.location = (0.0, -20.0, 0.0)
ob_building_030.lineart.crease_threshold = 0.0
_m = ob_building_030.modifiers.new('Mirror', 'MIRROR')
_m.use_clip = True
_m = ob_building_030.modifiers.new('Auto Smooth', 'NODES')
_m.node_group = ng_auto_smooth
_gi = [s.identifier for s in ng_auto_smooth.interface.items_tree if s.item_type == 'SOCKET' and s.in_out == 'INPUT']
_m[_gi[1]] = 0.5236  # Angle

# ---- collection membership
col_collection.objects.link(ob_building_030)

# ---- scene / render settings (as saved in the file)
scene.frame_start = 1; scene.frame_end = 250; scene.frame_set(56)
scene.render.engine = 'BLENDER_EEVEE_NEXT'
scene.cycles.use_denoising = False
scene.cycles.samples = 128
scene.cycles.sampling_pattern = 'TABULATED_SOBOL'
scene.cycles.use_adaptive_sampling = False
scene.cycles.use_light_tree = False
scene.eevee.use_gtao = True
scene.view_settings.view_transform = 'Filmic'
bpy.context.view_layer.update()

# ---- added for rendering (the .blend has no active camera and no usable light): camera, sun
cam_auto = bpy.data.cameras.new('AutoCamera')
cam_auto.lens = 50.0
cam_auto.sensor_width = 36.0
cam_auto.clip_end = 2176.06
ob_auto_camera = bpy.data.objects.new('AutoCamera', cam_auto)
scene.collection.objects.link(ob_auto_camera)
ob_auto_camera.location = (123.993, -148.791, 119.224)
ob_auto_camera.rotation_euler = (1.09748, -7.21219e-08, 0.694738)
scene.camera = ob_auto_camera
light_auto_sun = bpy.data.lights.new('AutoSun', 'SUN')
light_auto_sun.energy = 3.0
light_auto_sun.angle = 0.0523599
ob_auto_sun = bpy.data.objects.new('AutoSun', light_auto_sun)
scene.collection.objects.link(ob_auto_sun)
ob_auto_sun.rotation_euler = (0.872665, 0.174533, 0.523599)
bpy.context.view_layer.update()
